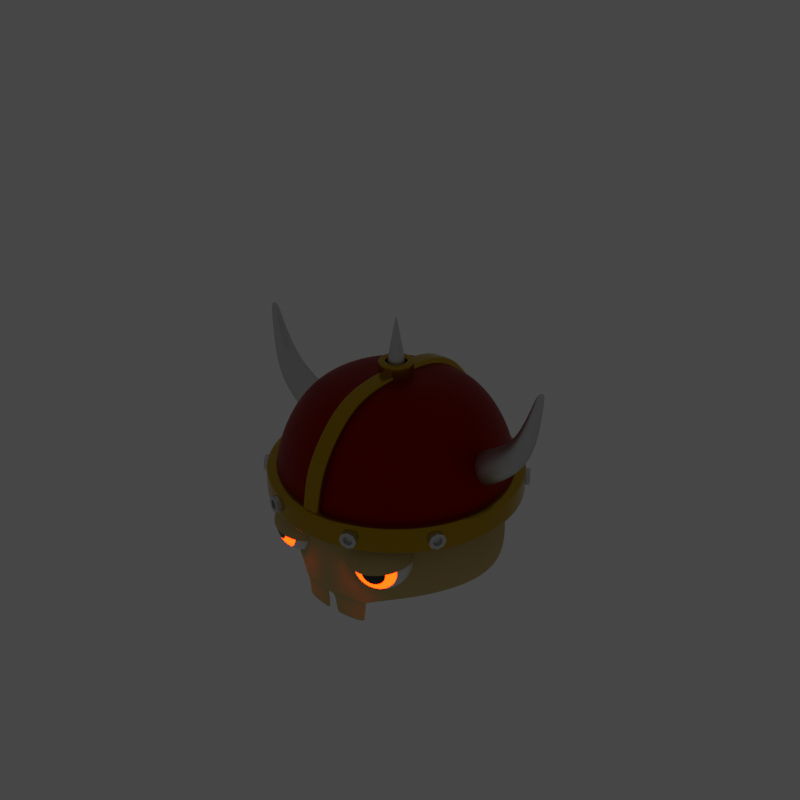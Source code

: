 # Source: head_warrior.blend  (saved by Blender 2.93.21; exported with 4.5.12 LTS)
import bpy
from mathutils import Matrix  # noqa: F401  (used for matrix-valued properties, if any)

bpy.ops.wm.read_factory_settings(use_empty=True)
scene = bpy.context.scene
scene.name = 'Scene'

# ---- collections
col_head_warrior = bpy.data.collections.new('head_warrior'); scene.collection.children.link(col_head_warrior)
col_helmet = bpy.data.collections.new('helmet'); col_head_warrior.children.link(col_helmet)
col_eye = bpy.data.collections.new('eye'); col_head_warrior.children.link(col_eye)

# ---- materials (node trees are filled in below, after node groups)
mat_head_warrior = bpy.data.materials.new('head_warrior')
mat_head_warrior.use_transparent_shadow = False
mat_head_warrior_cut = bpy.data.materials.new('head_warrior_cut')
mat_head_warrior_cut.use_transparent_shadow = False
mat_head_warrior_teeth = bpy.data.materials.new('head_warrior_teeth')
mat_head_warrior_teeth.use_transparent_shadow = False
mat_common_black = bpy.data.materials.new('common_black')
mat_common_black.use_transparent_shadow = False
mat_head_warrior_helmet_silver = bpy.data.materials.new('head_warrior_helmet_silver')
mat_head_warrior_helmet_silver.use_transparent_shadow = False
mat_head_warrior_helmet_gold = bpy.data.materials.new('head_warrior_helmet_gold')
mat_head_warrior_helmet_gold.use_transparent_shadow = False
mat_head_warrior_helmet_main = bpy.data.materials.new('head_warrior_helmet_main')
mat_head_warrior_helmet_main.use_transparent_shadow = False
mat_head_basic_eyeball = bpy.data.materials.new('head_basic_eyeball')
mat_head_basic_eyeball.use_transparent_shadow = False
mat_head_basic_eyeball_pupil = bpy.data.materials.new('head_basic_eyeball_pupil')
mat_head_basic_eyeball_pupil.use_transparent_shadow = False
mat_head_basic_eyeball_iris = bpy.data.materials.new('head_basic_eyeball_iris')
mat_head_basic_eyeball_iris.use_transparent_shadow = False

# ---- material node trees
mat_head_warrior.use_nodes = True; mat_head_warrior.node_tree.nodes.clear()
_N = mat_head_warrior.node_tree.nodes; _L = mat_head_warrior.node_tree.links
n0 = _N.new('ShaderNodeBsdfPrincipled'); n0.name = 'Principled BSDF'; n0.location = (10, 300)
n0.distribution = 'GGX'
n0.subsurface_method = 'BURLEY'
n0.inputs[0].default_value = (0.5894, 0.455, 0.1858, 1.0)
n0.inputs[2].default_value = 1.0
n0.inputs[3].default_value = 1.45
n0.inputs[27].default_value = (0.0, 0.0, 0.0, 1.0)
n0.inputs[28].default_value = 1.0
n1 = _N.new('ShaderNodeOutputMaterial'); n1.name = 'Material Output'; n1.location = (300, 300)
_L.new(n0.outputs[0], n1.inputs[0])
n1.is_active_output = True
mat_head_warrior_cut.use_nodes = True; mat_head_warrior_cut.node_tree.nodes.clear()
_N = mat_head_warrior_cut.node_tree.nodes; _L = mat_head_warrior_cut.node_tree.links
n0 = _N.new('ShaderNodeBsdfPrincipled'); n0.name = 'Principled BSDF'; n0.location = (10, 300)
n0.distribution = 'GGX'
n0.subsurface_method = 'BURLEY'
n0.inputs[0].default_value = (0.7737, 0.2003, 0.4198, 1.0)
n0.inputs[3].default_value = 1.45
n0.inputs[27].default_value = (0.0, 0.0, 0.0, 1.0)
n0.inputs[28].default_value = 1.0
n1 = _N.new('ShaderNodeOutputMaterial'); n1.name = 'Material Output'; n1.location = (300, 300)
_L.new(n0.outputs[0], n1.inputs[0])
n1.is_active_output = True
mat_head_warrior_teeth.use_nodes = True; mat_head_warrior_teeth.node_tree.nodes.clear()
_N = mat_head_warrior_teeth.node_tree.nodes; _L = mat_head_warrior_teeth.node_tree.links
n0 = _N.new('ShaderNodeBsdfPrincipled'); n0.name = 'Principled BSDF'; n0.location = (10, 300)
n0.distribution = 'GGX'
n0.subsurface_method = 'BURLEY'
n0.inputs[0].default_value = (0.04928, 0.02688, 0.02386, 1.0)
n0.inputs[2].default_value = 0.2
n0.inputs[3].default_value = 1.45
n0.inputs[27].default_value = (0.0, 0.0, 0.0, 1.0)
n0.inputs[28].default_value = 1.0
n1 = _N.new('ShaderNodeOutputMaterial'); n1.name = 'Material Output'; n1.location = (300, 300)
_L.new(n0.outputs[0], n1.inputs[0])
n1.is_active_output = True
mat_common_black.use_nodes = True; mat_common_black.node_tree.nodes.clear()
_N = mat_common_black.node_tree.nodes; _L = mat_common_black.node_tree.links
n0 = _N.new('ShaderNodeBsdfPrincipled'); n0.name = 'Principled BSDF'; n0.location = (10, 300)
n0.distribution = 'GGX'
n0.subsurface_method = 'BURLEY'
n0.inputs[0].default_value = (0.02208, 0.02208, 0.02208, 1.0)
n0.inputs[1].default_value = 0.5
n0.inputs[2].default_value = 0.8
n0.inputs[3].default_value = 1.45
n0.inputs[27].default_value = (0.0, 0.0, 0.0, 1.0)
n0.inputs[28].default_value = 1.0
n1 = _N.new('ShaderNodeOutputMaterial'); n1.name = 'Material Output'; n1.location = (300, 300)
_L.new(n0.outputs[0], n1.inputs[0])
n1.is_active_output = True
mat_head_warrior_helmet_silver.use_nodes = True; mat_head_warrior_helmet_silver.node_tree.nodes.clear()
_N = mat_head_warrior_helmet_silver.node_tree.nodes; _L = mat_head_warrior_helmet_silver.node_tree.links
n0 = _N.new('ShaderNodeOutputMaterial'); n0.name = 'Material Output'; n0.location = (300, 300)
n1 = _N.new('ShaderNodeBsdfAnisotropic'); n1.name = 'Glossy BSDF'; n1.location = (10, 300)
n1.distribution = 'GGX'
n1.inputs[0].default_value = (0.6925, 0.6925, 0.6925, 1.0)
n1.inputs[1].default_value = 0.4
_L.new(n1.outputs[0], n0.inputs[0])
n0.is_active_output = True
mat_head_warrior_helmet_gold.use_nodes = True; mat_head_warrior_helmet_gold.node_tree.nodes.clear()
_N = mat_head_warrior_helmet_gold.node_tree.nodes; _L = mat_head_warrior_helmet_gold.node_tree.links
n0 = _N.new('ShaderNodeOutputMaterial'); n0.name = 'Material Output'; n0.location = (300, 300)
n1 = _N.new('ShaderNodeBsdfPrincipled'); n1.name = 'Principled BSDF'; n1.location = (10, 300)
n1.distribution = 'GGX'
n1.subsurface_method = 'BURLEY'
n1.inputs[0].default_value = (0.504, 0.3203, 0.01113, 1.0)
n1.inputs[1].default_value = 1.0
n1.inputs[2].default_value = 0.2
n1.inputs[3].default_value = 1.45
n1.inputs[27].default_value = (0.0, 0.0, 0.0, 1.0)
n1.inputs[28].default_value = 1.0
_L.new(n1.outputs[0], n0.inputs[0])
n0.is_active_output = True
mat_head_warrior_helmet_main.use_nodes = True; mat_head_warrior_helmet_main.node_tree.nodes.clear()
_N = mat_head_warrior_helmet_main.node_tree.nodes; _L = mat_head_warrior_helmet_main.node_tree.links
n0 = _N.new('ShaderNodeOutputMaterial'); n0.name = 'Material Output'; n0.location = (300, 300)
n1 = _N.new('ShaderNodeBsdfPrincipled'); n1.name = 'Principled BSDF'; n1.location = (10, 300)
n1.distribution = 'GGX'
n1.subsurface_method = 'BURLEY'
n1.inputs[0].default_value = (0.3428, 0.006565, 0.0001478, 1.0)
n1.inputs[1].default_value = 1.0
n1.inputs[3].default_value = 1.45
n1.inputs[27].default_value = (0.0, 0.0, 0.0, 1.0)
n1.inputs[28].default_value = 1.0
_L.new(n1.outputs[0], n0.inputs[0])
n0.is_active_output = True
mat_head_basic_eyeball.use_nodes = True; mat_head_basic_eyeball.node_tree.nodes.clear()
_N = mat_head_basic_eyeball.node_tree.nodes; _L = mat_head_basic_eyeball.node_tree.links
n0 = _N.new('ShaderNodeBsdfPrincipled'); n0.name = 'Principled BSDF'; n0.location = (10, 300)
n0.distribution = 'GGX'
n0.subsurface_method = 'BURLEY'
n0.inputs[2].default_value = 0.2
n0.inputs[3].default_value = 1.45
n0.inputs[27].default_value = (0.0, 0.0, 0.0, 1.0)
n0.inputs[28].default_value = 1.0
n1 = _N.new('ShaderNodeOutputMaterial'); n1.name = 'Material Output'; n1.location = (300, 300)
_L.new(n0.outputs[0], n1.inputs[0])
n1.is_active_output = True
mat_head_basic_eyeball_pupil.use_nodes = True; mat_head_basic_eyeball_pupil.node_tree.nodes.clear()
_N = mat_head_basic_eyeball_pupil.node_tree.nodes; _L = mat_head_basic_eyeball_pupil.node_tree.links
n0 = _N.new('ShaderNodeBsdfPrincipled'); n0.name = 'Principled BSDF'; n0.location = (10, 300)
n0.distribution = 'GGX'
n0.subsurface_method = 'BURLEY'
n0.inputs[0].default_value = (0.04129, 0.04129, 0.04129, 1.0)
n0.inputs[1].default_value = 0.5
n0.inputs[2].default_value = 0.1
n0.inputs[3].default_value = 1.45
n0.inputs[27].default_value = (0.0, 0.0, 0.0, 1.0)
n0.inputs[28].default_value = 1.0
n1 = _N.new('ShaderNodeOutputMaterial'); n1.name = 'Material Output'; n1.location = (300, 300)
_L.new(n0.outputs[0], n1.inputs[0])
n1.is_active_output = True
mat_head_basic_eyeball_iris.use_nodes = True; mat_head_basic_eyeball_iris.node_tree.nodes.clear()
_N = mat_head_basic_eyeball_iris.node_tree.nodes; _L = mat_head_basic_eyeball_iris.node_tree.links
n0 = _N.new('ShaderNodeOutputMaterial'); n0.name = 'Material Output'; n0.location = (300, 300)
n1 = _N.new('ShaderNodeEmission'); n1.name = 'Emission'; n1.location = (10, 300)
n1.inputs[0].default_value = (1.0, 0.01181, 0.0, 1.0)
n1.inputs[1].default_value = 20.0
_L.new(n1.outputs[0], n0.inputs[0])
n0.is_active_output = True

# ---- world
world_world = bpy.data.worlds.new('World'); scene.world = world_world
world_world.use_nodes = True; world_world.node_tree.nodes.clear()
_N = world_world.node_tree.nodes; _L = world_world.node_tree.links
n0 = _N.new('ShaderNodeOutputWorld'); n0.name = 'World Output'; n0.location = (300, 300)
n1 = _N.new('ShaderNodeBackground'); n1.name = 'Background'; n1.location = (10, 300)
n1.inputs[0].default_value = (0.05088, 0.05088, 0.05088, 1.0)
_L.new(n1.outputs[0], n0.inputs[0])
n0.is_active_output = True
world_world.color = (0.05088, 0.05088, 0.05088)
world_world.use_sun_shadow = False
world_world.sun_shadow_jitter_overblur = 0.0

# ---- meshes
me_cylinder_004 = bpy.data.meshes.new('Cylinder.004')
me_cylinder_004.from_pydata([(0.0, 0.724, 1.037), (-0.3114, 0.6167, 1.041), (-0.585, 0.4856, 1.04), (-0.721, 0.1394, 1.034), (-0.7804, -1.05e-09, 1.034), (-0.721, -0.1394, 1.034), (-0.5519, -0.4507, 1.034), (-0.3159, -0.6268, 1.043), (0.0, -0.724, 1.037), (0.0, 0.0, 1.241), (-0.1493, -0.3577, 1.185), (-0.2759, -0.2739, 1.182), (-0.3605, -0.1482, 1.178), (0.0, -0.387, 1.187), (0.0, 0.387, 1.187), (-0.1493, 0.3577, 1.185), (-0.2759, 0.2739, 1.182), (-0.3605, 0.1482, 1.178), (-0.3101, 0.0, 1.192), (0.0, 0.7746, 0.4493), (-0.2987, 0.7156, 0.4493), (-0.5699, 0.5689, 0.4416), (-0.7885, 0.3379, 0.4313), (-0.9536, 0.0, 0.4493), (-0.7934, -0.3405, 0.4261), (-0.5541, -0.5394, 0.4493), (-0.2985, -0.7156, 0.4493), (0.0, -0.7746, 0.4493), (0.0, -0.5874, 1.145), (-0.2369, -0.5081, 1.153), (-0.4294, -0.387, 1.137), (-0.5408, -0.2041, 1.094), (0.0, 0.5434, 1.142), (-0.2283, 0.4943, 1.122), (-0.4182, 0.3826, 1.116), (-0.5408, 0.2041, 1.094), (-0.6839, 0.0, 0.2585), (-0.3046, 0.04491, 1.29), (-0.3471, -0.07792, 1.296), (-0.6619, 0.04373, 1.267), (-0.6213, 0.1384, 1.26), (-0.4989, -0.127, 1.284), (-0.3473, 0.168, 1.287), (-0.4989, 0.2238, 1.278), (-0.6232, -0.0528, 1.268), (0.0, 0.7541, 0.7768), (-0.3114, 0.6801, 0.7825), (-0.585, 0.5341, 0.7819), (-0.7697, 0.2412, 0.7864), (-0.7964, -5.25e-10, 0.7754), (-0.7641, -0.2387, 0.7848), (-0.5644, -0.4859, 0.7754), (-0.2958, -0.694, 0.7842), (0.0, -0.7766, 0.7768), (-0.5989, -0.2964, 0.2585), (-0.5048, -0.4764, 0.2508), (-0.2987, -0.6847, 0.2585), (0.0, -0.7436, 0.2585), (-0.2627, 0.6399, 0.2585), (-0.4867, 0.4642, 0.2585), (-0.5989, 0.2964, 0.2585), (0.0, 0.7086, 0.2585), (-0.5817, 0.5569, 0.6481), (-0.8226, -2.625e-10, 0.6462), (-0.2887, -0.7036, 0.6422), (-0.5692, -0.507, 0.6371), (0.0, -0.778, 0.6496), (0.0, 0.7756, 0.6468), (-0.265, -0.6628, 0.06816), (-0.03012, -0.7019, 0.06816), (-0.2853, -0.6597, 0.2382), (-0.01837, -0.7187, 0.2382), (-0.02641, -0.7044, 0.1022), (-0.2687, -0.6623, 0.1022), (-0.3118, 0.7131, 0.6491), (-0.7665, -0.2821, 0.6556), (-0.7627, 0.2796, 0.6582), (-0.4741, 0.0452, 1.435), (-0.5523, 0.09856, 1.371), (-0.4822, 0.1475, 1.381), (-0.371, 0.04501, 1.388), (-0.3953, -0.02534, 1.392), (-0.3954, 0.1155, 1.386), (-0.4822, -0.05347, 1.385), (-0.5534, -0.01095, 1.375), (-0.5756, 0.04433, 1.375)], [], [(45, 46, 1, 0), (46, 47, 2, 1), (47, 48, 3, 2), (48, 49, 4, 3), (49, 50, 5, 4), (50, 51, 6, 5), (52, 53, 8, 7), (11, 10, 9), (18, 12, 9), (16, 17, 9), (14, 15, 9), (15, 16, 9), (17, 18, 9), (12, 11, 9), (13, 9, 10), (28, 13, 10, 29), (31, 30, 11, 12), (33, 34, 16, 15), (32, 33, 15, 14), (34, 35, 17, 16), (30, 29, 10, 11), (65, 51, 50, 75), (54, 55, 25, 24), (54, 24, 23, 36), (59, 60, 22, 21), (58, 59, 21, 20), (61, 58, 20, 19), (6, 7, 29, 30), (2, 3, 35, 34), (0, 1, 33, 32), (1, 2, 34, 33), (5, 6, 30, 31), (8, 28, 29, 7), (60, 36, 23, 22), (31, 41, 44, 5), (35, 43, 42, 17), (5, 44, 39, 4), (3, 40, 43, 35), (4, 39, 40, 3), (18, 37, 38, 12), (12, 38, 41, 31), (17, 42, 37, 18), (26, 27, 66, 64), (24, 25, 65, 75), (23, 24, 75, 63), (22, 23, 63, 76), (21, 22, 76, 62), (20, 21, 62, 74), (19, 20, 74, 67), (76, 48, 47, 62), (66, 53, 52, 64), (62, 47, 46, 74), (73, 68, 69, 72), (56, 70, 71, 57), (70, 73, 72, 71), (26, 56, 57, 27), (75, 50, 49, 63), (74, 46, 45, 67), (63, 49, 48, 76), (52, 7, 6, 51), (56, 26, 25, 55), (51, 65, 64, 52), (64, 65, 25, 26), (39, 44, 84, 85), (41, 38, 81, 83), (37, 42, 82, 80), (38, 37, 80, 81), (42, 43, 79, 82), (43, 40, 78, 79), (44, 41, 83, 84), (40, 39, 85, 78), (77, 79, 78), (77, 81, 80), (77, 80, 82), (77, 84, 83), (77, 83, 81), (77, 82, 79), (77, 78, 85), (77, 85, 84)])
me_cylinder_004.polygons.foreach_set('use_smooth', [True] * 79)
_uv = me_cylinder_004.uv_layers.new(name='UVMap')
_uv.uv.foreach_set('vector', [0.236, 0.4153, 0.1958, 0.4198, 0.1903, 0.3852, 0.2302, 0.3796, 0.1958, 0.4198, 0.1567, 0.4203, 0.1523, 0.385, 0.1903, 0.3852, 0.1567, 0.4203, 0.1079, 0.4152, 0.09712, 0.3744, 0.1523, 0.385, 0.1079, 0.4152, 0.07496, 0.4183, 0.07282, 0.3803, 0.09712, 0.3744, 0.316, 0.5696, 0.3505, 0.5712, 0.3402, 0.6131, 0.3154, 0.6093, 0.3505, 0.5712, 0.4004, 0.5658, 0.3957, 0.6022, 0.3402, 0.6131, 0.4414, 0.567, 0.5, 0.5728, 0.5, 0.6106, 0.435, 0.6031, 0.4178, 0.6527, 0.4416, 0.648, 0.5, 0.7072, 0.4027, 0.696, 0.3936, 0.6673, 0.5, 0.7072, 0.176, 0.3366, 0.1533, 0.32, 0.2096, 0.2878, 0.2202, 0.3413, 0.1986, 0.3427, 0.2096, 0.2878, 0.1986, 0.3427, 0.176, 0.3366, 0.2096, 0.2878, 0.1533, 0.32, 0.1667, 0.2937, 0.2096, 0.2878, 0.3936, 0.6673, 0.4178, 0.6527, 0.5, 0.7072, 0.5, 0.651, 0.5, 0.7072, 0.4416, 0.648, 0.5, 0.6286, 0.5, 0.651, 0.4416, 0.648, 0.4386, 0.6228, 0.3703, 0.6338, 0.4056, 0.6244, 0.4178, 0.6527, 0.3936, 0.6673, 0.1945, 0.3666, 0.1624, 0.3636, 0.176, 0.3366, 0.1986, 0.3427, 0.2254, 0.3625, 0.1945, 0.3666, 0.1986, 0.3427, 0.2202, 0.3413, 0.1624, 0.3636, 0.127, 0.3529, 0.1533, 0.32, 0.176, 0.3366, 0.4056, 0.6244, 0.4386, 0.6228, 0.4416, 0.648, 0.4178, 0.6527, 0.403, 0.5463, 0.4004, 0.5658, 0.3505, 0.5712, 0.3556, 0.5502, 0.3619, 0.4897, 0.407, 0.4922, 0.4061, 0.5113, 0.3607, 0.5293, 0.3619, 0.4897, 0.3607, 0.5293, 0.3167, 0.5298, 0.3162, 0.4917, 0.1628, 0.4907, 0.1202, 0.4933, 0.1187, 0.4559, 0.161, 0.4556, 0.2034, 0.4883, 0.1628, 0.4907, 0.161, 0.4556, 0.2014, 0.4543, 0.2439, 0.4861, 0.2034, 0.4883, 0.2014, 0.4543, 0.2419, 0.4511, 0.3957, 0.6022, 0.435, 0.6031, 0.4386, 0.6228, 0.4056, 0.6244, 0.1523, 0.385, 0.09712, 0.3744, 0.127, 0.3529, 0.1624, 0.3636, 0.2302, 0.3796, 0.1903, 0.3852, 0.1945, 0.3666, 0.2254, 0.3625, 0.1903, 0.3852, 0.1523, 0.385, 0.1624, 0.3636, 0.1945, 0.3666, 0.3402, 0.6131, 0.3957, 0.6022, 0.4056, 0.6244, 0.3703, 0.6338, 0.5, 0.6106, 0.5, 0.6286, 0.4386, 0.6228, 0.435, 0.6031, 0.1202, 0.4933, 0.07729, 0.4921, 0.07709, 0.4564, 0.1187, 0.4559, 0.3703, 0.6338, 0.3282, 0.7057, 0.3095, 0.6864, 0.3402, 0.6131, 0.127, 0.3529, 0.08839, 0.2855, 0.1067, 0.2679, 0.1533, 0.32, 0.3402, 0.6131, 0.3095, 0.6864, 0.291, 0.6783, 0.3154, 0.6093, 0.09712, 0.3744, 0.07001, 0.3049, 0.08839, 0.2855, 0.127, 0.3529, 0.07282, 0.3803, 0.05212, 0.3129, 0.07001, 0.3049, 0.09712, 0.3744, 0.4027, 0.696, 0.359, 0.7375, 0.3454, 0.723, 0.3936, 0.6673, 0.3936, 0.6673, 0.3454, 0.723, 0.3282, 0.7057, 0.3703, 0.6338, 0.1533, 0.32, 0.1067, 0.2679, 0.1219, 0.2536, 0.1667, 0.2937, 0.4479, 0.5309, 0.5, 0.5349, 0.5, 0.5542, 0.4448, 0.5482, 0.3607, 0.5293, 0.4052, 0.5293, 0.403, 0.5463, 0.3556, 0.5502, 0.3167, 0.5298, 0.3607, 0.5293, 0.3556, 0.5502, 0.3163, 0.5497, 0.1187, 0.4559, 0.07709, 0.4564, 0.07603, 0.4373, 0.1133, 0.4356, 0.161, 0.4556, 0.1187, 0.4559, 0.1133, 0.4356, 0.1588, 0.438, 0.2014, 0.4543, 0.161, 0.4556, 0.1588, 0.438, 0.1986, 0.437, 0.2419, 0.4511, 0.2014, 0.4543, 0.1986, 0.437, 0.239, 0.4332, 0.1133, 0.4356, 0.1079, 0.4152, 0.1567, 0.4203, 0.1588, 0.438, 0.5, 0.5542, 0.5, 0.5728, 0.4414, 0.567, 0.4448, 0.5482, 0.1588, 0.438, 0.1567, 0.4203, 0.1958, 0.4198, 0.1986, 0.437, 0.45, 0.4948, 0.45, 0.4948, 0.5, 0.4976, 0.5, 0.4976, 0.45, 0.4948, 0.45, 0.4948, 0.5, 0.4976, 0.5, 0.4976, 0.45, 0.4948, 0.45, 0.4948, 0.5, 0.4976, 0.5, 0.4976, 0.4479, 0.5309, 0.45, 0.4948, 0.5, 0.4976, 0.5, 0.5349, 0.3556, 0.5502, 0.3505, 0.5712, 0.316, 0.5696, 0.3163, 0.5497, 0.1986, 0.437, 0.1958, 0.4198, 0.236, 0.4153, 0.239, 0.4332, 0.07603, 0.4373, 0.07496, 0.4183, 0.1079, 0.4152, 0.1133, 0.4356, 0.4414, 0.567, 0.435, 0.6031, 0.3957, 0.6022, 0.4004, 0.5658, 0.45, 0.4948, 0.4479, 0.5309, 0.4061, 0.5113, 0.407, 0.4922, 0.4004, 0.5658, 0.403, 0.5463, 0.4448, 0.5482, 0.4414, 0.567, 0.4448, 0.5482, 0.403, 0.5463, 0.4052, 0.5293, 0.4479, 0.5309, 0.291, 0.6783, 0.3095, 0.6864, 0.3095, 0.6864, 0.291, 0.6783, 0.3282, 0.7057, 0.3454, 0.723, 0.3454, 0.723, 0.3282, 0.7057, 0.1219, 0.2536, 0.1067, 0.2679, 0.1067, 0.2679, 0.1219, 0.2536, 0.3454, 0.723, 0.359, 0.7375, 0.359, 0.7375, 0.3454, 0.723, 0.1067, 0.2679, 0.08839, 0.2855, 0.08839, 0.2855, 0.1067, 0.2679, 0.08839, 0.2855, 0.07001, 0.3049, 0.07001, 0.3049, 0.08839, 0.2855, 0.3095, 0.6864, 0.3282, 0.7057, 0.3282, 0.7057, 0.3095, 0.6864, 0.07001, 0.3049, 0.05212, 0.3129, 0.05212, 0.3129, 0.07001, 0.3049, 0.1383, 0.3762, 0.08839, 0.2855, 0.07001, 0.3049, 0.2908, 0.6328, 0.3454, 0.723, 0.359, 0.7375, 0.2616, 0.575, 0.359, 0.7375, 0.1067, 0.2679, 0.2212, 0.541, 0.3095, 0.6864, 0.3282, 0.7057, 0.2782, 0.6221, 0.3282, 0.7057, 0.3454, 0.723, 0.1852, 0.4377, 0.1067, 0.2679, 0.08839, 0.2855, 0.139, 0.4045, 0.07001, 0.3049, 0.05212, 0.3129, 0.164, 0.4539, 0.05212, 0.3129, 0.3095, 0.6864])
me_cylinder_004.materials.append(mat_head_warrior)
me_cylinder_004.materials.append(mat_head_warrior_cut)
me_cylinder_004.materials.append(mat_head_warrior_teeth)
me_cylinder_004.use_remesh_fix_poles = True
me_cylinder_004.use_remesh_preserve_attributes = False
me_cylinder_004.update()
me_cube = bpy.data.meshes.new('Cube')
me_cube.from_pydata([(-0.05, -0.05, -0.05), (-0.05, -0.05, 0.05), (-0.05, 0.05, -0.05), (-0.05, 0.05, 0.05), (0.05, -0.05, -0.05), (0.05, -0.05, 0.05), (0.05, 0.05, -0.05), (0.05, 0.05, 0.05)], [], [(0, 1, 3, 2), (2, 3, 7, 6), (6, 7, 5, 4), (4, 5, 1, 0), (2, 6, 4, 0), (7, 3, 1, 5)])
_uv = me_cube.uv_layers.new(name='UVMap')
_uv.uv.foreach_set('vector', [0.375, 0.0, 0.625, 0.0, 0.625, 0.25, 0.375, 0.25, 0.375, 0.25, 0.625, 0.25, 0.625, 0.5, 0.375, 0.5, 0.375, 0.5, 0.625, 0.5, 0.625, 0.75, 0.375, 0.75, 0.375, 0.75, 0.625, 0.75, 0.625, 1.0, 0.375, 1.0, 0.125, 0.5, 0.375, 0.5, 0.375, 0.75, 0.125, 0.75, 0.625, 0.5, 0.875, 0.5, 0.875, 0.75, 0.625, 0.75])
me_cube.use_remesh_fix_poles = True
me_cube.use_remesh_preserve_attributes = False
me_cube.update()
me_plane_002 = bpy.data.meshes.new('Plane.002')
me_plane_002.from_pydata([(0.5, 1.447, -0.01226), (1.0, -1.206, -0.1193), (0.5, -0.5532, -0.01226), (1.0, 0.7945, -0.1193), (0.0, -0.5763, -0.003038), (0.0, 1.424, -0.003038)], [], [(2, 1, 3, 0), (4, 2, 0, 5)])
_uv = me_plane_002.uv_layers.new(name='UVMap')
_uv.uv.foreach_set('vector', [0.75, 0.0, 1.0, 0.0, 1.0, 1.0, 0.75, 1.0, 0.5, 0.0, 0.75, 0.0, 0.75, 1.0, 0.5, 1.0])
me_plane_002.materials.append(mat_common_black)
me_plane_002.use_remesh_fix_poles = True
me_plane_002.use_remesh_preserve_attributes = False
me_plane_002.update()
me_cone = bpy.data.meshes.new('Cone')
me_cone.from_pydata([(0.0, 1.0, -1.0), (0.7071, 0.7071, -1.0), (1.0, -4.371e-08, -1.0), (0.7071, -0.7071, -1.0), (-8.742e-08, -1.0, -1.0), (-0.7071, -0.7071, -1.0), (-1.0, 1.192e-08, -1.0), (-0.7071, 0.7071, -1.0), (0.0, 0.0, 1.0), (1.165e-08, 0.96, -0.9466), (0.6788, 0.6788, -0.9466), (0.96, -3.031e-08, -0.9466), (0.6788, -0.6788, -0.9466), (-7.228e-08, -0.96, -0.9466), (-0.6788, -0.6788, -0.9466), (-0.96, 2.31e-08, -0.9466), (-0.6788, 0.6788, -0.9466), (1.891e-09, 0.1095, 0.827), (0.07741, 0.07741, 0.827), (0.1095, -8.345e-09, 0.827), (0.07741, -0.07741, 0.827), (-7.68e-09, -0.1095, 0.827), (-0.07741, -0.07741, 0.827), (-0.1095, -2.254e-09, 0.827), (-0.07741, 0.07741, 0.827)], [], [(17, 8, 18), (18, 8, 19), (19, 8, 20), (20, 8, 21), (21, 8, 22), (22, 8, 23), (0, 1, 2, 3, 4, 5, 6, 7), (23, 8, 24), (24, 8, 17), (7, 16, 9, 0), (6, 15, 16, 7), (5, 14, 15, 6), (4, 13, 14, 5), (3, 12, 13, 4), (2, 11, 12, 3), (1, 10, 11, 2), (0, 9, 10, 1), (16, 24, 17, 9), (15, 23, 24, 16), (14, 22, 23, 15), (13, 21, 22, 14), (12, 20, 21, 13), (11, 19, 20, 12), (10, 18, 19, 11), (9, 17, 18, 10)])
me_cone.polygons.foreach_set('use_smooth', [True] * 25)
_uv = me_cone.uv_layers.new(name='UVMap')
_uv.uv.foreach_set('vector', [0.25, 0.31, 0.25, 0.25, 0.2924, 0.2924, 0.2924, 0.2924, 0.25, 0.25, 0.31, 0.25, 0.31, 0.25, 0.25, 0.25, 0.2924, 0.2076, 0.2924, 0.2076, 0.25, 0.25, 0.25, 0.19, 0.25, 0.19, 0.25, 0.25, 0.2076, 0.2076, 0.2076, 0.2076, 0.25, 0.25, 0.19, 0.25, 0.75, 0.49, 0.9197, 0.4197, 0.99, 0.25, 0.9197, 0.08029, 0.75, 0.01, 0.5803, 0.08029, 0.51, 0.25, 0.5803, 0.4197, 0.19, 0.25, 0.25, 0.25, 0.2076, 0.2924, 0.2076, 0.2924, 0.25, 0.25, 0.25, 0.31, 0.08029, 0.4197, 0.1651, 0.3349, 0.25, 0.37, 0.25, 0.49, 0.01, 0.25, 0.13, 0.25, 0.1651, 0.3349, 0.08029, 0.4197, 0.08029, 0.08029, 0.1651, 0.1651, 0.13, 0.25, 0.01, 0.25, 0.25, 0.01, 0.25, 0.13, 0.1651, 0.1651, 0.08029, 0.08029, 0.4197, 0.08029, 0.3349, 0.1651, 0.25, 0.13, 0.25, 0.01, 0.49, 0.25, 0.37, 0.25, 0.3349, 0.1651, 0.4197, 0.08029, 0.4197, 0.4197, 0.3349, 0.3349, 0.37, 0.25, 0.49, 0.25, 0.25, 0.49, 0.25, 0.37, 0.3349, 0.3349, 0.4197, 0.4197, 0.1651, 0.3349, 0.2076, 0.2924, 0.25, 0.31, 0.25, 0.37, 0.13, 0.25, 0.19, 0.25, 0.2076, 0.2924, 0.1651, 0.3349, 0.1651, 0.1651, 0.2076, 0.2076, 0.19, 0.25, 0.13, 0.25, 0.25, 0.13, 0.25, 0.19, 0.2076, 0.2076, 0.1651, 0.1651, 0.3349, 0.1651, 0.2924, 0.2076, 0.25, 0.19, 0.25, 0.13, 0.37, 0.25, 0.31, 0.25, 0.2924, 0.2076, 0.3349, 0.1651, 0.3349, 0.3349, 0.2924, 0.2924, 0.31, 0.25, 0.37, 0.25, 0.25, 0.37, 0.25, 0.31, 0.2924, 0.2924, 0.3349, 0.3349])
me_cone.materials.append(mat_head_warrior_helmet_silver)
me_cone.use_remesh_fix_poles = True
me_cone.use_remesh_preserve_attributes = False
me_cone.update()
me_cylinder_001 = bpy.data.meshes.new('Cylinder.001')
me_cylinder_001.from_pydata([(0.0, 1.0, -1.0), (0.0, 1.0, 1.0), (0.7071, 0.7071, -1.0), (0.7071, 0.7071, 1.0), (1.0, -4.371e-08, -1.0), (1.0, -4.371e-08, 1.0), (0.7071, -0.7071, -1.0), (0.7071, -0.7071, 1.0), (-8.742e-08, -1.0, -1.0), (-8.742e-08, -1.0, 1.0), (-0.7071, -0.7071, -1.0), (-0.7071, -0.7071, 1.0), (-1.0, 1.192e-08, -1.0), (-1.0, 1.192e-08, 1.0), (-0.7071, 0.7071, -1.0), (-0.7071, 0.7071, 1.0), (0.0, 1.0, -0.8), (0.7071, 0.7071, -0.8), (1.0, -4.371e-08, -0.8), (0.7071, -0.7071, -0.8), (-8.742e-08, -1.0, -0.8), (-0.7071, -0.7071, -0.8), (-1.0, 1.192e-08, -0.8), (-0.7071, 0.7071, -0.8), (0.0, 1.0, 0.73), (0.7071, 0.7071, 0.73), (1.0, -4.371e-08, 0.73), (0.7071, -0.7071, 0.73), (-8.742e-08, -1.0, 0.73), (-0.7071, -0.7071, 0.73), (-1.0, 1.192e-08, 0.73), (-0.7071, 0.7071, 0.73)], [], [(24, 1, 3, 25), (25, 3, 5, 26), (26, 5, 7, 27), (27, 7, 9, 28), (28, 9, 11, 29), (29, 11, 13, 30), (12, 22, 23, 14), (30, 13, 15, 31), (31, 15, 1, 24), (14, 23, 16, 0), (10, 21, 22, 12), (8, 20, 21, 10), (6, 19, 20, 8), (4, 18, 19, 6), (2, 17, 18, 4), (0, 16, 17, 2), (23, 31, 24, 16), (22, 30, 31, 23), (21, 29, 30, 22), (20, 28, 29, 21), (19, 27, 28, 20), (18, 26, 27, 19), (17, 25, 26, 18), (16, 24, 25, 17)])
me_cylinder_001.polygons.foreach_set('use_smooth', [True] * 24)
_uv = me_cylinder_001.uv_layers.new(name='UVMap')
_uv.uv.foreach_set('vector', [1.0, 0.9325, 1.0, 1.0, 0.875, 1.0, 0.875, 0.9325, 0.875, 0.9325, 0.875, 1.0, 0.75, 1.0, 0.75, 0.9325, 0.75, 0.9325, 0.75, 1.0, 0.625, 1.0, 0.625, 0.9325, 0.625, 0.9325, 0.625, 1.0, 0.5, 1.0, 0.5, 0.9325, 0.5, 0.9325, 0.5, 1.0, 0.375, 1.0, 0.375, 0.9325, 0.375, 0.9325, 0.375, 1.0, 0.25, 1.0, 0.25, 0.9325, 0.25, 0.5, 0.25, 0.55, 0.125, 0.55, 0.125, 0.5, 0.25, 0.9325, 0.25, 1.0, 0.125, 1.0, 0.125, 0.9325, 0.125, 0.9325, 0.125, 1.0, 0.0, 1.0, 0.0, 0.9325, 0.125, 0.5, 0.125, 0.55, 0.0, 0.55, 0.0, 0.5, 0.375, 0.5, 0.375, 0.55, 0.25, 0.55, 0.25, 0.5, 0.5, 0.5, 0.5, 0.55, 0.375, 0.55, 0.375, 0.5, 0.625, 0.5, 0.625, 0.55, 0.5, 0.55, 0.5, 0.5, 0.75, 0.5, 0.75, 0.55, 0.625, 0.55, 0.625, 0.5, 0.875, 0.5, 0.875, 0.55, 0.75, 0.55, 0.75, 0.5, 1.0, 0.5, 1.0, 0.55, 0.875, 0.55, 0.875, 0.5, 0.125, 0.55, 0.125, 0.9325, 0.0, 0.9325, 0.0, 0.55, 0.25, 0.55, 0.25, 0.9325, 0.125, 0.9325, 0.125, 0.55, 0.375, 0.55, 0.375, 0.9325, 0.25, 0.9325, 0.25, 0.55, 0.5, 0.55, 0.5, 0.9325, 0.375, 0.9325, 0.375, 0.55, 0.625, 0.55, 0.625, 0.9325, 0.5, 0.9325, 0.5, 0.55, 0.75, 0.55, 0.75, 0.9325, 0.625, 0.9325, 0.625, 0.55, 0.875, 0.55, 0.875, 0.9325, 0.75, 0.9325, 0.75, 0.55, 1.0, 0.55, 1.0, 0.9325, 0.875, 0.9325, 0.875, 0.55])
me_cylinder_001.materials.append(mat_head_warrior_helmet_gold)
me_cylinder_001.use_remesh_fix_poles = True
me_cylinder_001.use_remesh_preserve_attributes = False
me_cylinder_001.update()
me_sphere = bpy.data.meshes.new('Sphere')
me_sphere.from_pydata([(0.0, 0.7071, 0.7066), (0.0, 0.9239, 0.3827), (0.1464, 0.3536, 0.8395), (0.2706, 0.6533, 0.7066), (0.3536, 0.8536, 0.3827), (0.3827, 0.9239, -4.371e-08), (0.2706, 0.2706, 0.8395), (0.5, 0.5, 0.7066), (0.6533, 0.6533, 0.3827), (0.7071, 0.7071, -4.371e-08), (0.3536, 0.1464, 0.8395), (0.6533, 0.2706, 0.7066), (0.8536, 0.3536, 0.3827), (0.9239, 0.3827, -4.371e-08), (0.3827, -9.606e-08, 0.8395), (0.7071, -1.855e-07, 0.7066), (0.9239, -2.153e-07, 0.3827), (1.0, -2.451e-07, -4.371e-08), (0.3536, -0.1464, 0.8395), (0.6533, -0.2706, 0.7066), (0.8536, -0.3536, 0.3827), (0.9239, -0.3827, -4.371e-08), (0.2706, -0.2706, 0.8395), (0.5, -0.5, 0.7066), (0.6533, -0.6533, 0.3827), (0.7071, -0.7071, -4.371e-08), (0.1464, -0.3536, 0.8395), (0.2706, -0.6533, 0.7066), (0.3536, -0.8536, 0.3827), (0.3827, -0.9239, -4.371e-08), (-3.553e-14, -1.748e-07, 0.8595), (-7.085e-08, -0.3827, 0.8395), (-8.575e-08, -0.7071, 0.7066), (-2.646e-07, -0.9239, 0.3827), (-2.944e-07, -1.0, -4.371e-08), (2.123e-07, 0.3827, 0.8395), (5.997e-07, 1.0, -4.371e-08)], [], [(1, 0, 3, 4), (35, 30, 2), (36, 1, 4, 5), (0, 35, 2, 3), (2, 30, 6), (5, 4, 8, 9), (3, 2, 6, 7), (4, 3, 7, 8), (9, 8, 12, 13), (7, 6, 10, 11), (8, 7, 11, 12), (6, 30, 10), (12, 11, 15, 16), (10, 30, 14), (13, 12, 16, 17), (11, 10, 14, 15), (16, 15, 19, 20), (14, 30, 18), (17, 16, 20, 21), (15, 14, 18, 19), (21, 20, 24, 25), (19, 18, 22, 23), (20, 19, 23, 24), (18, 30, 22), (25, 24, 28, 29), (23, 22, 26, 27), (24, 23, 27, 28), (22, 30, 26), (28, 27, 32, 33), (26, 30, 31), (29, 28, 33, 34), (27, 26, 31, 32)])
me_sphere.polygons.foreach_set('use_smooth', [True] * 32)
_uv = me_sphere.uv_layers.new(name='UVMap')
_uv.uv.foreach_set('vector', [0.75, 0.625, 0.75, 0.75, 0.6875, 0.75, 0.6875, 0.625, 0.75, 0.875, 0.7187, 1.0, 0.6875, 0.875, 0.75, 0.5, 0.75, 0.625, 0.6875, 0.625, 0.6875, 0.5, 0.75, 0.75, 0.75, 0.875, 0.6875, 0.875, 0.6875, 0.75, 0.6875, 0.875, 0.6562, 1.0, 0.625, 0.875, 0.6875, 0.5, 0.6875, 0.625, 0.625, 0.625, 0.625, 0.5, 0.6875, 0.75, 0.6875, 0.875, 0.625, 0.875, 0.625, 0.75, 0.6875, 0.625, 0.6875, 0.75, 0.625, 0.75, 0.625, 0.625, 0.625, 0.5, 0.625, 0.625, 0.5625, 0.625, 0.5625, 0.5, 0.625, 0.75, 0.625, 0.875, 0.5625, 0.875, 0.5625, 0.75, 0.625, 0.625, 0.625, 0.75, 0.5625, 0.75, 0.5625, 0.625, 0.625, 0.875, 0.5937, 1.0, 0.5625, 0.875, 0.5625, 0.625, 0.5625, 0.75, 0.5, 0.75, 0.5, 0.625, 0.5625, 0.875, 0.5312, 1.0, 0.5, 0.875, 0.5625, 0.5, 0.5625, 0.625, 0.5, 0.625, 0.5, 0.5, 0.5625, 0.75, 0.5625, 0.875, 0.5, 0.875, 0.5, 0.75, 0.5, 0.625, 0.5, 0.75, 0.4375, 0.75, 0.4375, 0.625, 0.5, 0.875, 0.4687, 1.0, 0.4375, 0.875, 0.5, 0.5, 0.5, 0.625, 0.4375, 0.625, 0.4375, 0.5, 0.5, 0.75, 0.5, 0.875, 0.4375, 0.875, 0.4375, 0.75, 0.4375, 0.5, 0.4375, 0.625, 0.375, 0.625, 0.375, 0.5, 0.4375, 0.75, 0.4375, 0.875, 0.375, 0.875, 0.375, 0.75, 0.4375, 0.625, 0.4375, 0.75, 0.375, 0.75, 0.375, 0.625, 0.4375, 0.875, 0.4062, 1.0, 0.375, 0.875, 0.375, 0.5, 0.375, 0.625, 0.3125, 0.625, 0.3125, 0.5, 0.375, 0.75, 0.375, 0.875, 0.3125, 0.875, 0.3125, 0.75, 0.375, 0.625, 0.375, 0.75, 0.3125, 0.75, 0.3125, 0.625, 0.375, 0.875, 0.3437, 1.0, 0.3125, 0.875, 0.3125, 0.625, 0.3125, 0.75, 0.25, 0.75, 0.25, 0.625, 0.3125, 0.875, 0.2812, 1.0, 0.25, 0.875, 0.3125, 0.5, 0.3125, 0.625, 0.25, 0.625, 0.25, 0.5, 0.3125, 0.75, 0.3125, 0.875, 0.25, 0.875, 0.25, 0.75])
me_sphere.materials.append(mat_head_warrior_helmet_main)
me_sphere.use_remesh_fix_poles = True
me_sphere.use_remesh_preserve_attributes = False
me_sphere.update()
me_cylinder = bpy.data.meshes.new('Cylinder')
me_cylinder.from_pydata([(0.0, 1.0, -1.0), (0.0, 1.0, 1.0), (0.3827, 0.9239, -1.0), (0.3827, 0.9239, 1.0), (0.7071, 0.7071, -1.0), (0.7071, 0.7071, 1.0), (0.9239, 0.3827, -1.0), (0.9239, 0.3827, 1.0), (1.0, -4.371e-08, -1.0), (1.0, -4.371e-08, 1.0), (0.9239, -0.3827, -1.0), (0.9239, -0.3827, 1.0), (0.7071, -0.7071, -1.0), (0.7071, -0.7071, 1.0), (0.3827, -0.9239, -1.0), (0.3827, -0.9239, 1.0), (-8.742e-08, -1.0, -1.0), (-8.742e-08, -1.0, 1.0), (-0.3827, -0.9239, -1.0), (-0.3827, -0.9239, 1.0), (-0.7071, -0.7071, -1.0), (-0.7071, -0.7071, 1.0), (-0.9239, -0.3827, -1.0), (-0.9239, -0.3827, 1.0), (-1.0, 1.192e-08, -1.0), (-1.0, 1.192e-08, 1.0), (-0.9239, 0.3827, -1.0), (-0.9239, 0.3827, 1.0), (-0.7071, 0.7071, -1.0), (-0.7071, 0.7071, 1.0), (-0.3827, 0.9239, -1.0), (-0.3827, 0.9239, 1.0), (0.0, 1.0, 0.7), (0.3827, 0.9239, 0.7), (0.7071, 0.7071, 0.7), (0.9239, 0.3827, 0.7), (1.0, -4.371e-08, 0.7), (0.9239, -0.3827, 0.7), (0.7071, -0.7071, 0.7), (0.3827, -0.9239, 0.7), (-8.742e-08, -1.0, 0.7), (-0.3827, -0.9239, 0.7), (-0.7071, -0.7071, 0.7), (-0.9239, -0.3827, 0.7), (-1.0, 1.192e-08, 0.7), (-0.9239, 0.3827, 0.7), (-0.7071, 0.7071, 0.7), (-0.3827, 0.9239, 0.7), (0.3827, 0.9239, -0.745), (0.7071, 0.7071, -0.745), (0.9239, 0.3827, -0.745), (1.0, -4.371e-08, -0.745), (0.9239, -0.3827, -0.745), (0.7071, -0.7071, -0.745), (0.3827, -0.9239, -0.745), (-8.742e-08, -1.0, -0.745), (-0.3827, -0.9239, -0.745), (-0.7071, -0.7071, -0.745), (-0.9239, -0.3827, -0.745), (-1.0, 1.192e-08, -0.745), (-0.9239, 0.3827, -0.745), (-0.7071, 0.7071, -0.745), (-0.3827, 0.9239, -0.745), (0.0, 1.0, -0.745)], [], [(32, 1, 3, 33), (33, 3, 5, 34), (34, 5, 7, 35), (35, 7, 9, 36), (36, 9, 11, 37), (37, 11, 13, 38), (38, 13, 15, 39), (39, 15, 17, 40), (40, 17, 19, 41), (41, 19, 21, 42), (42, 21, 23, 43), (43, 23, 25, 44), (44, 25, 27, 45), (45, 27, 29, 46), (46, 29, 31, 47), (47, 31, 1, 32), (62, 47, 32, 63), (61, 46, 47, 62), (60, 45, 46, 61), (59, 44, 45, 60), (58, 43, 44, 59), (57, 42, 43, 58), (56, 41, 42, 57), (55, 40, 41, 56), (54, 39, 40, 55), (53, 38, 39, 54), (52, 37, 38, 53), (51, 36, 37, 52), (50, 35, 36, 51), (49, 34, 35, 50), (48, 33, 34, 49), (63, 32, 33, 48), (0, 63, 48, 2), (2, 48, 49, 4), (4, 49, 50, 6), (6, 50, 51, 8), (8, 51, 52, 10), (10, 52, 53, 12), (12, 53, 54, 14), (14, 54, 55, 16), (16, 55, 56, 18), (18, 56, 57, 20), (20, 57, 58, 22), (22, 58, 59, 24), (24, 59, 60, 26), (26, 60, 61, 28), (28, 61, 62, 30), (30, 62, 63, 0)])
me_cylinder.polygons.foreach_set('use_smooth', [True] * 48)
_uv = me_cylinder.uv_layers.new(name='UVMap')
_uv.uv.foreach_set('vector', [1.0, 0.925, 1.0, 1.0, 0.9375, 1.0, 0.9375, 0.925, 0.9375, 0.925, 0.9375, 1.0, 0.875, 1.0, 0.875, 0.925, 0.875, 0.925, 0.875, 1.0, 0.8125, 1.0, 0.8125, 0.925, 0.8125, 0.925, 0.8125, 1.0, 0.75, 1.0, 0.75, 0.925, 0.75, 0.925, 0.75, 1.0, 0.6875, 1.0, 0.6875, 0.925, 0.6875, 0.925, 0.6875, 1.0, 0.625, 1.0, 0.625, 0.925, 0.625, 0.925, 0.625, 1.0, 0.5625, 1.0, 0.5625, 0.925, 0.5625, 0.925, 0.5625, 1.0, 0.5, 1.0, 0.5, 0.925, 0.5, 0.925, 0.5, 1.0, 0.4375, 1.0, 0.4375, 0.925, 0.4375, 0.925, 0.4375, 1.0, 0.375, 1.0, 0.375, 0.925, 0.375, 0.925, 0.375, 1.0, 0.3125, 1.0, 0.3125, 0.925, 0.3125, 0.925, 0.3125, 1.0, 0.25, 1.0, 0.25, 0.925, 0.25, 0.925, 0.25, 1.0, 0.1875, 1.0, 0.1875, 0.925, 0.1875, 0.925, 0.1875, 1.0, 0.125, 1.0, 0.125, 0.925, 0.125, 0.925, 0.125, 1.0, 0.0625, 1.0, 0.0625, 0.925, 0.0625, 0.925, 0.0625, 1.0, 0.0, 1.0, 0.0, 0.925, 0.0625, 0.5638, 0.0625, 0.925, 0.0, 0.925, 0.0, 0.5637, 0.125, 0.5638, 0.125, 0.925, 0.0625, 0.925, 0.0625, 0.5638, 0.1875, 0.5638, 0.1875, 0.925, 0.125, 0.925, 0.125, 0.5638, 0.25, 0.5638, 0.25, 0.925, 0.1875, 0.925, 0.1875, 0.5638, 0.3125, 0.5638, 0.3125, 0.925, 0.25, 0.925, 0.25, 0.5638, 0.375, 0.5638, 0.375, 0.925, 0.3125, 0.925, 0.3125, 0.5638, 0.4375, 0.5637, 0.4375, 0.925, 0.375, 0.925, 0.375, 0.5638, 0.5, 0.5638, 0.5, 0.925, 0.4375, 0.925, 0.4375, 0.5637, 0.5625, 0.5638, 0.5625, 0.925, 0.5, 0.925, 0.5, 0.5638, 0.625, 0.5637, 0.625, 0.925, 0.5625, 0.925, 0.5625, 0.5638, 0.6875, 0.5638, 0.6875, 0.925, 0.625, 0.925, 0.625, 0.5637, 0.75, 0.5638, 0.75, 0.925, 0.6875, 0.925, 0.6875, 0.5638, 0.8125, 0.5638, 0.8125, 0.925, 0.75, 0.925, 0.75, 0.5638, 0.875, 0.5638, 0.875, 0.925, 0.8125, 0.925, 0.8125, 0.5638, 0.9375, 0.5638, 0.9375, 0.925, 0.875, 0.925, 0.875, 0.5638, 1.0, 0.5638, 1.0, 0.925, 0.9375, 0.925, 0.9375, 0.5638, 1.0, 0.5, 1.0, 0.5638, 0.9375, 0.5638, 0.9375, 0.5, 0.9375, 0.5, 0.9375, 0.5638, 0.875, 0.5638, 0.875, 0.5, 0.875, 0.5, 0.875, 0.5638, 0.8125, 0.5638, 0.8125, 0.5, 0.8125, 0.5, 0.8125, 0.5638, 0.75, 0.5638, 0.75, 0.5, 0.75, 0.5, 0.75, 0.5638, 0.6875, 0.5638, 0.6875, 0.5, 0.6875, 0.5, 0.6875, 0.5638, 0.625, 0.5637, 0.625, 0.5, 0.625, 0.5, 0.625, 0.5637, 0.5625, 0.5638, 0.5625, 0.5, 0.5625, 0.5, 0.5625, 0.5638, 0.5, 0.5638, 0.5, 0.5, 0.5, 0.5, 0.5, 0.5638, 0.4375, 0.5637, 0.4375, 0.5, 0.4375, 0.5, 0.4375, 0.5637, 0.375, 0.5638, 0.375, 0.5, 0.375, 0.5, 0.375, 0.5638, 0.3125, 0.5638, 0.3125, 0.5, 0.3125, 0.5, 0.3125, 0.5638, 0.25, 0.5638, 0.25, 0.5, 0.25, 0.5, 0.25, 0.5638, 0.1875, 0.5638, 0.1875, 0.5, 0.1875, 0.5, 0.1875, 0.5638, 0.125, 0.5638, 0.125, 0.5, 0.125, 0.5, 0.125, 0.5638, 0.0625, 0.5638, 0.0625, 0.5, 0.0625, 0.5, 0.0625, 0.5638, 0.0, 0.5637, 0.0, 0.5])
me_cylinder.materials.append(mat_head_warrior_helmet_gold)
me_cylinder.use_remesh_fix_poles = True
me_cylinder.use_remesh_preserve_attributes = False
me_cylinder.update()
me_cube_001 = bpy.data.meshes.new('Cube.001')
me_cube_001.from_pydata([(-0.05, -0.05, -0.05), (-0.05, -0.05, 0.05), (-0.05, 0.05, -0.05), (-0.05, 0.05, 0.05), (0.05, -0.05, -0.05), (0.05, -0.05, 0.05), (0.05, 0.05, -0.05), (0.05, 0.05, 0.05), (0.2503, 0.03802, 0.051), (0.2901, 0.03802, -0.02196), (0.2901, -0.03802, -0.02196), (0.2503, -0.03802, 0.051), (0.4878, 0.008839, 0.1633), (0.5169, 0.008839, 0.1551), (0.5169, -0.008839, 0.1551), (0.4878, -0.008839, 0.1633), (0.4452, -0.01243, 0.1431), (0.4452, 0.01243, 0.1431), (0.4862, 0.01243, 0.1296), (0.4862, -0.01243, 0.1296)], [], [(0, 1, 3, 2), (2, 3, 7, 6), (7, 5, 11, 8), (4, 5, 1, 0), (2, 6, 4, 0), (7, 3, 1, 5), (17, 16, 15, 12), (6, 7, 8, 9), (5, 4, 10, 11), (4, 6, 9, 10), (13, 12, 15, 14), (18, 17, 12, 13), (16, 19, 14, 15), (19, 18, 13, 14), (10, 9, 18, 19), (11, 10, 19, 16), (9, 8, 17, 18), (8, 11, 16, 17)])
me_cube_001.polygons.foreach_set('use_smooth', [True] * 18)
_uv = me_cube_001.uv_layers.new(name='UVMap')
_uv.uv.foreach_set('vector', [0.375, 0.0, 0.625, 0.0, 0.625, 0.25, 0.375, 0.25, 0.375, 0.25, 0.625, 0.25, 0.625, 0.5, 0.375, 0.5, 0.625, 0.5, 0.625, 0.75, 0.625, 0.75, 0.625, 0.5, 0.375, 0.75, 0.625, 0.75, 0.625, 1.0, 0.375, 1.0, 0.125, 0.5, 0.375, 0.5, 0.375, 0.75, 0.125, 0.75, 0.625, 0.5, 0.875, 0.5, 0.875, 0.75, 0.625, 0.75, 0.625, 0.5, 0.625, 0.75, 0.625, 0.75, 0.625, 0.5, 0.375, 0.5, 0.625, 0.5, 0.625, 0.5, 0.375, 0.5, 0.625, 0.75, 0.375, 0.75, 0.375, 0.75, 0.625, 0.75, 0.375, 0.75, 0.375, 0.5, 0.375, 0.5, 0.375, 0.75, 0.375, 0.5, 0.625, 0.5, 0.625, 0.75, 0.375, 0.75, 0.375, 0.5, 0.625, 0.5, 0.625, 0.5, 0.375, 0.5, 0.625, 0.75, 0.375, 0.75, 0.375, 0.75, 0.625, 0.75, 0.375, 0.75, 0.375, 0.5, 0.375, 0.5, 0.375, 0.75, 0.375, 0.75, 0.375, 0.5, 0.375, 0.5, 0.375, 0.75, 0.625, 0.75, 0.375, 0.75, 0.375, 0.75, 0.625, 0.75, 0.375, 0.5, 0.625, 0.5, 0.625, 0.5, 0.375, 0.5, 0.625, 0.5, 0.625, 0.75, 0.625, 0.75, 0.625, 0.5])
me_cube_001.materials.append(mat_head_warrior_helmet_silver)
me_cube_001.use_remesh_fix_poles = True
me_cube_001.use_remesh_preserve_attributes = False
me_cube_001.update()
me_cylinder_005 = bpy.data.meshes.new('Cylinder.005')
me_cylinder_005.from_pydata([(0.0, 1.0, -1.0), (0.0, 0.561, 1.0), (0.7071, 0.7071, -1.0), (0.3967, 0.3967, 1.0), (1.0, -4.371e-08, -1.0), (0.561, -3.663e-08, 1.0), (0.7071, -0.7071, -1.0), (0.3967, -0.3967, 1.0), (-8.742e-08, -1.0, -1.0), (-8.742e-08, -0.561, 1.0), (-0.7071, -0.7071, -1.0), (-0.3967, -0.3967, 1.0), (-1.0, 1.192e-08, -1.0), (-0.561, 5.441e-08, 1.0), (-0.7071, 0.7071, -1.0), (-0.3967, 0.3967, 1.0), (0.7071, 0.7071, 1.0), (0.0, 1.0, 1.0), (1.0, -4.371e-08, 1.0), (0.7071, -0.7071, 1.0), (-8.742e-08, -1.0, 1.0), (-0.7071, -0.7071, 1.0), (-1.0, 1.192e-08, 1.0), (-0.7071, 0.7071, 1.0), (0.3967, 0.3967, 0.2098), (1.49e-08, 0.561, 0.2098), (0.561, -3.663e-08, 0.2098), (0.3967, -0.3967, 0.2098), (-7.252e-08, -0.561, 0.2098), (-0.3967, -0.3967, 0.2098), (-0.561, 5.441e-08, 0.2098), (-0.3967, 0.3967, 0.2098)], [], [(0, 17, 16, 2), (2, 16, 18, 4), (4, 18, 19, 6), (6, 19, 20, 8), (8, 20, 21, 10), (10, 21, 22, 12), (15, 13, 30, 31), (12, 22, 23, 14), (14, 23, 17, 0), (0, 2, 4, 6, 8, 10, 12, 14), (1, 3, 16, 17), (3, 5, 18, 16), (5, 7, 19, 18), (7, 9, 20, 19), (9, 11, 21, 20), (11, 13, 22, 21), (13, 15, 23, 22), (15, 1, 17, 23), (24, 25, 31, 30, 29, 28, 27, 26), (11, 9, 28, 29), (7, 5, 26, 27), (3, 1, 25, 24), (1, 15, 31, 25), (13, 11, 29, 30), (9, 7, 27, 28), (5, 3, 24, 26)])
_uv = me_cylinder_005.uv_layers.new(name='UVMap')
_uv.uv.foreach_set('vector', [1.0, 0.5, 1.0, 1.0, 0.875, 1.0, 0.875, 0.5, 0.875, 0.5, 0.875, 1.0, 0.75, 1.0, 0.75, 0.5, 0.75, 0.5, 0.75, 1.0, 0.625, 1.0, 0.625, 0.5, 0.625, 0.5, 0.625, 1.0, 0.5, 1.0, 0.5, 0.5, 0.5, 0.5, 0.5, 1.0, 0.375, 1.0, 0.375, 0.5, 0.375, 0.5, 0.375, 1.0, 0.25, 1.0, 0.25, 0.5, 0.1548, 0.3452, 0.1154, 0.25, 0.1154, 0.25, 0.1548, 0.3452, 0.25, 0.5, 0.25, 1.0, 0.125, 1.0, 0.125, 0.5, 0.125, 0.5, 0.125, 1.0, 0.0, 1.0, 0.0, 0.5, 0.75, 0.49, 0.9197, 0.4197, 0.99, 0.25, 0.9197, 0.08029, 0.75, 0.01, 0.5803, 0.08029, 0.51, 0.25, 0.5803, 0.4197, 0.25, 0.3846, 0.3452, 0.3452, 0.4197, 0.4197, 0.25, 0.49, 0.3452, 0.3452, 0.3846, 0.25, 0.49, 0.25, 0.4197, 0.4197, 0.3846, 0.25, 0.3452, 0.1548, 0.4197, 0.08029, 0.49, 0.25, 0.3452, 0.1548, 0.25, 0.1154, 0.25, 0.01, 0.4197, 0.08029, 0.25, 0.1154, 0.1548, 0.1548, 0.08029, 0.08029, 0.25, 0.01, 0.1548, 0.1548, 0.1154, 0.25, 0.01, 0.25, 0.08029, 0.08029, 0.1154, 0.25, 0.1548, 0.3452, 0.08029, 0.4197, 0.01, 0.25, 0.1548, 0.3452, 0.25, 0.3846, 0.25, 0.49, 0.08029, 0.4197, 0.3452, 0.3452, 0.25, 0.3846, 0.1548, 0.3452, 0.1154, 0.25, 0.1548, 0.1548, 0.25, 0.1154, 0.3452, 0.1548, 0.3846, 0.25, 0.1548, 0.1548, 0.25, 0.1154, 0.25, 0.1154, 0.1548, 0.1548, 0.3452, 0.1548, 0.3846, 0.25, 0.3846, 0.25, 0.3452, 0.1548, 0.3452, 0.3452, 0.25, 0.3846, 0.25, 0.3846, 0.3452, 0.3452, 0.25, 0.3846, 0.1548, 0.3452, 0.1548, 0.3452, 0.25, 0.3846, 0.1154, 0.25, 0.1548, 0.1548, 0.1548, 0.1548, 0.1154, 0.25, 0.25, 0.1154, 0.3452, 0.1548, 0.3452, 0.1548, 0.25, 0.1154, 0.3846, 0.25, 0.3452, 0.3452, 0.3452, 0.3452, 0.3846, 0.25])
me_cylinder_005.materials.append(mat_head_warrior_helmet_silver)
me_cylinder_005.use_remesh_fix_poles = True
me_cylinder_005.use_remesh_preserve_attributes = False
me_cylinder_005.update()
me_cylinder_007 = bpy.data.meshes.new('Cylinder.007')
me_cylinder_007.from_pydata([(0.0, 1.0, -1.0), (0.0, 0.561, 1.0), (0.7071, 0.7071, -1.0), (0.3967, 0.3967, 1.0), (1.0, -4.371e-08, -1.0), (0.561, -3.663e-08, 1.0), (0.7071, -0.7071, -1.0), (0.3967, -0.3967, 1.0), (-8.742e-08, -1.0, -1.0), (-8.742e-08, -0.561, 1.0), (-0.7071, -0.7071, -1.0), (-0.3967, -0.3967, 1.0), (-1.0, 1.192e-08, -1.0), (-0.561, 5.441e-08, 1.0), (-0.7071, 0.7071, -1.0), (-0.3967, 0.3967, 1.0), (0.7071, 0.7071, 1.0), (0.0, 1.0, 1.0), (1.0, -4.371e-08, 1.0), (0.7071, -0.7071, 1.0), (-8.742e-08, -1.0, 1.0), (-0.7071, -0.7071, 1.0), (-1.0, 1.192e-08, 1.0), (-0.7071, 0.7071, 1.0), (0.3967, 0.3967, 0.2098), (1.49e-08, 0.561, 0.2098), (0.561, -3.663e-08, 0.2098), (0.3967, -0.3967, 0.2098), (-7.252e-08, -0.561, 0.2098), (-0.3967, -0.3967, 0.2098), (-0.561, 5.441e-08, 0.2098), (-0.3967, 0.3967, 0.2098)], [], [(0, 17, 16, 2), (2, 16, 18, 4), (4, 18, 19, 6), (6, 19, 20, 8), (8, 20, 21, 10), (10, 21, 22, 12), (15, 13, 30, 31), (12, 22, 23, 14), (14, 23, 17, 0), (0, 2, 4, 6, 8, 10, 12, 14), (1, 3, 16, 17), (3, 5, 18, 16), (5, 7, 19, 18), (7, 9, 20, 19), (9, 11, 21, 20), (11, 13, 22, 21), (13, 15, 23, 22), (15, 1, 17, 23), (24, 25, 31, 30, 29, 28, 27, 26), (11, 9, 28, 29), (7, 5, 26, 27), (3, 1, 25, 24), (1, 15, 31, 25), (13, 11, 29, 30), (9, 7, 27, 28), (5, 3, 24, 26)])
_uv = me_cylinder_007.uv_layers.new(name='UVMap')
_uv.uv.foreach_set('vector', [1.0, 0.5, 1.0, 1.0, 0.875, 1.0, 0.875, 0.5, 0.875, 0.5, 0.875, 1.0, 0.75, 1.0, 0.75, 0.5, 0.75, 0.5, 0.75, 1.0, 0.625, 1.0, 0.625, 0.5, 0.625, 0.5, 0.625, 1.0, 0.5, 1.0, 0.5, 0.5, 0.5, 0.5, 0.5, 1.0, 0.375, 1.0, 0.375, 0.5, 0.375, 0.5, 0.375, 1.0, 0.25, 1.0, 0.25, 0.5, 0.1548, 0.3452, 0.1154, 0.25, 0.1154, 0.25, 0.1548, 0.3452, 0.25, 0.5, 0.25, 1.0, 0.125, 1.0, 0.125, 0.5, 0.125, 0.5, 0.125, 1.0, 0.0, 1.0, 0.0, 0.5, 0.75, 0.49, 0.9197, 0.4197, 0.99, 0.25, 0.9197, 0.08029, 0.75, 0.01, 0.5803, 0.08029, 0.51, 0.25, 0.5803, 0.4197, 0.25, 0.3846, 0.3452, 0.3452, 0.4197, 0.4197, 0.25, 0.49, 0.3452, 0.3452, 0.3846, 0.25, 0.49, 0.25, 0.4197, 0.4197, 0.3846, 0.25, 0.3452, 0.1548, 0.4197, 0.08029, 0.49, 0.25, 0.3452, 0.1548, 0.25, 0.1154, 0.25, 0.01, 0.4197, 0.08029, 0.25, 0.1154, 0.1548, 0.1548, 0.08029, 0.08029, 0.25, 0.01, 0.1548, 0.1548, 0.1154, 0.25, 0.01, 0.25, 0.08029, 0.08029, 0.1154, 0.25, 0.1548, 0.3452, 0.08029, 0.4197, 0.01, 0.25, 0.1548, 0.3452, 0.25, 0.3846, 0.25, 0.49, 0.08029, 0.4197, 0.3452, 0.3452, 0.25, 0.3846, 0.1548, 0.3452, 0.1154, 0.25, 0.1548, 0.1548, 0.25, 0.1154, 0.3452, 0.1548, 0.3846, 0.25, 0.1548, 0.1548, 0.25, 0.1154, 0.25, 0.1154, 0.1548, 0.1548, 0.3452, 0.1548, 0.3846, 0.25, 0.3846, 0.25, 0.3452, 0.1548, 0.3452, 0.3452, 0.25, 0.3846, 0.25, 0.3846, 0.3452, 0.3452, 0.25, 0.3846, 0.1548, 0.3452, 0.1548, 0.3452, 0.25, 0.3846, 0.1154, 0.25, 0.1548, 0.1548, 0.1548, 0.1548, 0.1154, 0.25, 0.25, 0.1154, 0.3452, 0.1548, 0.3452, 0.1548, 0.25, 0.1154, 0.3846, 0.25, 0.3452, 0.3452, 0.3452, 0.3452, 0.3846, 0.25])
me_cylinder_007.materials.append(mat_head_warrior_helmet_silver)
me_cylinder_007.use_remesh_fix_poles = True
me_cylinder_007.use_remesh_preserve_attributes = False
me_cylinder_007.update()
me_plane = bpy.data.meshes.new('Plane')
me_plane.from_pydata([(-1.0, -0.9101, -0.7384), (1.0, -0.9101, -0.7384), (1.0, -0.5, 0.0), (-1.0, -0.5, 0.0), (-1.0, 0.0, 0.0), (1.0, 0.0, 0.0), (-1.0, -0.8132, -0.3572), (1.0, -0.8132, -0.3572), (-1.0, -0.8704, -0.5358), (1.0, -0.8704, -0.5358), (-1.0, -0.8969, -0.7031), (1.0, -0.8969, -0.7031), (-0.6, -0.9101, -0.7384), (-0.6, -0.5, 0.0), (-0.6, 0.0, 0.0), (-0.6, -0.8132, -0.3572), (-0.6, -0.8704, -0.5358), (-0.6, -0.8969, -0.7031), (0.6, -0.9101, -0.7384), (0.6, -0.5, 0.0), (0.6, 0.0, 0.0), (0.6, -0.8132, -0.3572), (0.6, -0.8704, -0.5358), (0.6, -0.8969, -0.7031)], [], [(21, 7, 2, 19), (19, 2, 5, 20), (22, 9, 7, 21), (23, 11, 9, 22), (18, 1, 11, 23), (0, 12, 17, 10), (10, 17, 16, 8), (8, 16, 15, 6), (3, 13, 14, 4), (6, 15, 13, 3), (12, 18, 23, 17), (17, 23, 22, 16), (16, 22, 21, 15), (13, 19, 20, 14), (15, 21, 19, 13)])
me_plane.polygons.foreach_set('use_smooth', [True] * 15)
_uv = me_plane.uv_layers.new(name='UVMap')
_uv.uv.foreach_set('vector', [0.8, 0.125, 1.0, 0.125, 1.0, 0.25, 0.8, 0.25, 0.8, 0.25, 1.0, 0.25, 1.0, 0.5, 0.8, 0.5, 0.8, 0.0625, 1.0, 0.0625, 1.0, 0.125, 0.8, 0.125, 0.8, 0.00398, 1.0, 0.00398, 1.0, 0.0625, 0.8, 0.0625, 0.8, 0.0, 1.0, 0.0, 1.0, 0.00398, 0.8, 0.00398, 0.0, 0.0, 0.2, 0.0, 0.2, 0.00398, 0.0, 0.00398, 0.0, 0.00398, 0.2, 0.00398, 0.2, 0.0625, 0.0, 0.0625, 0.0, 0.0625, 0.2, 0.0625, 0.2, 0.125, 0.0, 0.125, 0.0, 0.25, 0.2, 0.25, 0.2, 0.5, 0.0, 0.5, 0.0, 0.125, 0.2, 0.125, 0.2, 0.25, 0.0, 0.25, 0.2, 0.0, 0.8, 0.0, 0.8, 0.00398, 0.2, 0.00398, 0.2, 0.00398, 0.8, 0.00398, 0.8, 0.0625, 0.2, 0.0625, 0.2, 0.0625, 0.8, 0.0625, 0.8, 0.125, 0.2, 0.125, 0.2, 0.25, 0.8, 0.25, 0.8, 0.5, 0.2, 0.5, 0.2, 0.125, 0.8, 0.125, 0.8, 0.25, 0.2, 0.25])
me_plane.materials.append(mat_head_warrior_helmet_gold)
me_plane.use_remesh_fix_poles = True
me_plane.use_remesh_preserve_attributes = False
me_plane.update()
me_sphere_001 = bpy.data.meshes.new('Sphere.001')
me_sphere_001.from_pydata([(0.0, 0.7071, 0.7071), (0.0, 0.9239, 0.3827), (0.0, 0.9239, -0.3827), (0.0, 0.3827, -0.9239), (0.1464, 0.3536, 0.9239), (0.2706, 0.6533, 0.7071), (0.3536, 0.8536, 0.3827), (0.3827, 0.9239, -4.371e-08), (0.3536, 0.8536, -0.3827), (0.2706, 0.6533, -0.7071), (0.1464, 0.3536, -0.9239), (0.2706, 0.2706, 0.9239), (0.5, 0.5, 0.7071), (0.6533, 0.6533, 0.3827), (0.7071, 0.7071, -4.371e-08), (0.6533, 0.6533, -0.3827), (0.5, 0.5, -0.7071), (0.2706, 0.2706, -0.9239), (0.3536, 0.1464, 0.9239), (0.6533, 0.2706, 0.7071), (0.8536, 0.3536, 0.3827), (0.9239, 0.3827, -4.371e-08), (0.8536, 0.3536, -0.3827), (0.6533, 0.2706, -0.7071), (0.3536, 0.1464, -0.9239), (0.3827, -9.606e-08, 0.9239), (0.7071, -1.855e-07, 0.7071), (0.9239, -2.153e-07, 0.3827), (1.0, -2.451e-07, -4.371e-08), (0.9239, -2.153e-07, -0.3827), (0.7071, -1.855e-07, -0.7071), (0.3827, -1.259e-07, -0.9239), (0.3536, -0.1464, 0.9239), (0.6533, -0.2706, 0.7071), (0.8536, -0.3536, 0.3827), (0.9239, -0.3827, -4.371e-08), (0.8536, -0.3536, -0.3827), (0.6533, -0.2706, -0.7071), (0.3536, -0.1464, -0.9239), (0.2706, -0.2706, 0.9239), (0.5, -0.5, 0.7071), (0.6533, -0.6533, 0.3827), (0.7071, -0.7071, -4.371e-08), (0.6533, -0.6533, -0.3827), (0.5, -0.5, -0.7071), (0.2706, -0.2706, -0.9239), (0.1464, -0.3536, 0.9239), (0.2706, -0.6533, 0.7071), (0.3536, -0.8536, 0.3827), (0.3827, -0.9239, -4.371e-08), (0.3536, -0.8536, -0.3827), (0.2706, -0.6533, -0.7071), (0.1464, -0.3536, -0.9239), (-3.553e-14, -1.748e-07, 1.0), (-7.085e-08, -0.3827, 0.9239), (-8.575e-08, -0.7071, 0.7071), (-2.646e-07, -0.9239, 0.3827), (-2.944e-07, -1.0, -4.371e-08), (-2.646e-07, -0.9239, -0.3827), (-8.575e-08, -0.7071, -0.7071), (-8.575e-08, -0.3827, -0.9239), (-0.1464, -0.3536, 0.9239), (-0.2706, -0.6533, 0.7071), (-0.3536, -0.8536, 0.3827), (-0.3827, -0.9239, -4.371e-08), (-0.3536, -0.8536, -0.3827), (-0.2706, -0.6533, -0.7071), (-0.1464, -0.3536, -0.9239), (-0.2706, -0.2706, 0.9239), (-0.5, -0.5, 0.7071), (-0.6533, -0.6533, 0.3827), (-0.7071, -0.7071, -4.371e-08), (-0.6533, -0.6533, -0.3827), (-0.5, -0.5, -0.7071), (-0.2706, -0.2706, -0.9239), (0.0, -8.742e-08, -1.0), (-0.3536, -0.1464, 0.9239), (-0.6533, -0.2706, 0.7071), (-0.8536, -0.3536, 0.3827), (-0.9239, -0.3827, -4.371e-08), (-0.8536, -0.3536, -0.3827), (-0.6533, -0.2706, -0.7071), (-0.3536, -0.1464, -0.9239), (-0.3827, 5.295e-08, 0.9239), (-0.7071, 8.275e-08, 0.7071), (-0.9239, 2.616e-07, 0.3827), (-1.0, 3.51e-07, -4.371e-08), (-0.9239, 2.616e-07, -0.3827), (-0.7071, 8.275e-08, -0.7071), (-0.3827, 6.785e-08, -0.9239), (-0.3536, 0.1464, 0.9239), (-0.6533, 0.2706, 0.7071), (-0.8536, 0.3536, 0.3827), (-0.9239, 0.3827, -4.371e-08), (-0.8536, 0.3536, -0.3827), (-0.6533, 0.2706, -0.7071), (-0.3536, 0.1464, -0.9239), (-0.2706, 0.2706, 0.9239), (-0.5, 0.5, 0.7071), (-0.6533, 0.6533, 0.3827), (-0.7071, 0.7071, -4.371e-08), (-0.6533, 0.6533, -0.3827), (-0.5, 0.5, -0.7071), (-0.2706, 0.2706, -0.9239), (-0.1464, 0.3536, 0.9239), (-0.2706, 0.6533, 0.7071), (-0.3536, 0.8536, 0.3827), (-0.3827, 0.9239, -4.371e-08), (-0.3536, 0.8536, -0.3827), (-0.2706, 0.6533, -0.7071), (-0.1464, 0.3536, -0.9239), (2.123e-07, 0.3827, 0.9239), (5.997e-07, 1.0, -4.371e-08), (3.017e-07, 0.7071, -0.7071)], [], [(1, 0, 5, 6), (111, 53, 4), (75, 3, 10), (113, 2, 8, 9), (112, 1, 6, 7), (0, 111, 4, 5), (3, 113, 9, 10), (2, 112, 7, 8), (9, 8, 15, 16), (7, 6, 13, 14), (5, 4, 11, 12), (10, 9, 16, 17), (8, 7, 14, 15), (6, 5, 12, 13), (4, 53, 11), (75, 10, 17), (17, 16, 23, 24), (15, 14, 21, 22), (13, 12, 19, 20), (11, 53, 18), (75, 17, 24), (16, 15, 22, 23), (14, 13, 20, 21), (12, 11, 18, 19), (22, 21, 28, 29), (20, 19, 26, 27), (18, 53, 25), (75, 24, 31), (23, 22, 29, 30), (21, 20, 27, 28), (19, 18, 25, 26), (24, 23, 30, 31), (75, 31, 38), (30, 29, 36, 37), (28, 27, 34, 35), (26, 25, 32, 33), (31, 30, 37, 38), (29, 28, 35, 36), (27, 26, 33, 34), (25, 53, 32), (35, 34, 41, 42), (33, 32, 39, 40), (38, 37, 44, 45), (36, 35, 42, 43), (34, 33, 40, 41), (32, 53, 39), (75, 38, 45), (37, 36, 43, 44), (45, 44, 51, 52), (43, 42, 49, 50), (41, 40, 47, 48), (39, 53, 46), (75, 45, 52), (44, 43, 50, 51), (42, 41, 48, 49), (40, 39, 46, 47), (48, 47, 55, 56), (46, 53, 54), (75, 52, 60), (51, 50, 58, 59), (49, 48, 56, 57), (47, 46, 54, 55), (52, 51, 59, 60), (50, 49, 57, 58), (75, 60, 67), (59, 58, 65, 66), (57, 56, 63, 64), (55, 54, 61, 62), (60, 59, 66, 67), (58, 57, 64, 65), (56, 55, 62, 63), (54, 53, 61), (62, 61, 68, 69), (67, 66, 73, 74), (65, 64, 71, 72), (63, 62, 69, 70), (61, 53, 68), (75, 67, 74), (66, 65, 72, 73), (64, 63, 70, 71), (74, 73, 81, 82), (72, 71, 79, 80), (70, 69, 77, 78), (68, 53, 76), (75, 74, 82), (73, 72, 80, 81), (71, 70, 78, 79), (69, 68, 76, 77), (76, 53, 83), (75, 82, 89), (81, 80, 87, 88), (79, 78, 85, 86), (77, 76, 83, 84), (82, 81, 88, 89), (80, 79, 86, 87), (78, 77, 84, 85), (88, 87, 94, 95), (86, 85, 92, 93), (84, 83, 90, 91), (89, 88, 95, 96), (87, 86, 93, 94), (85, 84, 91, 92), (83, 53, 90), (75, 89, 96), (96, 95, 102, 103), (94, 93, 100, 101), (92, 91, 98, 99), (90, 53, 97), (75, 96, 103), (95, 94, 101, 102), (93, 92, 99, 100), (91, 90, 97, 98), (101, 100, 107, 108), (99, 98, 105, 106), (97, 53, 104), (75, 103, 110), (102, 101, 108, 109), (100, 99, 106, 107), (98, 97, 104, 105), (103, 102, 109, 110), (75, 110, 3), (109, 108, 2, 113), (107, 106, 1, 112), (105, 104, 111, 0), (110, 109, 113, 3), (108, 107, 112, 2), (106, 105, 0, 1), (104, 53, 111)])
me_sphere_001.polygons.foreach_set('use_smooth', [True] * 128)
me_sphere_001.polygons.foreach_set('material_index', [0, 1, 0, 0, 0, 2, 0, 0, 0, 0, 2, 0, 0, 0, 1, 0, 0, 0, 0, 1, 0, 0, 0, 2, 0, 0, 1, 0, 0, 0, 2, 0, 0, 0, 0, 2, 0, 0, 0, 1, 0, 2, 0, 0, 0, 1, 0, 0, 0, 0, 0, 1, 0, 0, 0, 2, 0, 1, 0, 0, 0, 2, 0, 0, 0, 0, 0, 2, 0, 0, 0, 1, 2, 0, 0, 0, 1, 0, 0, 0, 0, 0, 0, 1, 0, 0, 0, 2, 1, 0, 0, 0, 2, 0, 0, 0, 0, 0, 2, 0, 0, 0, 1, 0, 0, 0, 0, 1, 0, 0, 0, 2, 0, 0, 1, 0, 0, 0, 2, 0, 0, 0, 0, 2, 0, 0, 0, 1])
_uv = me_sphere_001.uv_layers.new(name='UVMap')
_uv.uv.foreach_set('vector', [0.75, 0.625, 0.75, 0.75, 0.6875, 0.75, 0.6875, 0.625, 0.75, 0.875, 0.7187, 1.0, 0.6875, 0.875, 0.7188, 0.0, 0.75, 0.125, 0.6875, 0.125, 0.75, 0.25, 0.75, 0.375, 0.6875, 0.375, 0.6875, 0.25, 0.75, 0.5, 0.75, 0.625, 0.6875, 0.625, 0.6875, 0.5, 0.75, 0.75, 0.75, 0.875, 0.6875, 0.875, 0.6875, 0.75, 0.75, 0.125, 0.75, 0.25, 0.6875, 0.25, 0.6875, 0.125, 0.75, 0.375, 0.75, 0.5, 0.6875, 0.5, 0.6875, 0.375, 0.6875, 0.25, 0.6875, 0.375, 0.625, 0.375, 0.625, 0.25, 0.6875, 0.5, 0.6875, 0.625, 0.625, 0.625, 0.625, 0.5, 0.6875, 0.75, 0.6875, 0.875, 0.625, 0.875, 0.625, 0.75, 0.6875, 0.125, 0.6875, 0.25, 0.625, 0.25, 0.625, 0.125, 0.6875, 0.375, 0.6875, 0.5, 0.625, 0.5, 0.625, 0.375, 0.6875, 0.625, 0.6875, 0.75, 0.625, 0.75, 0.625, 0.625, 0.6875, 0.875, 0.6562, 1.0, 0.625, 0.875, 0.6562, 0.0, 0.6875, 0.125, 0.625, 0.125, 0.625, 0.125, 0.625, 0.25, 0.5625, 0.25, 0.5625, 0.125, 0.625, 0.375, 0.625, 0.5, 0.5625, 0.5, 0.5625, 0.375, 0.625, 0.625, 0.625, 0.75, 0.5625, 0.75, 0.5625, 0.625, 0.625, 0.875, 0.5937, 1.0, 0.5625, 0.875, 0.5937, 0.0, 0.625, 0.125, 0.5625, 0.125, 0.625, 0.25, 0.625, 0.375, 0.5625, 0.375, 0.5625, 0.25, 0.625, 0.5, 0.625, 0.625, 0.5625, 0.625, 0.5625, 0.5, 0.625, 0.75, 0.625, 0.875, 0.5625, 0.875, 0.5625, 0.75, 0.5625, 0.375, 0.5625, 0.5, 0.5, 0.5, 0.5, 0.375, 0.5625, 0.625, 0.5625, 0.75, 0.5, 0.75, 0.5, 0.625, 0.5625, 0.875, 0.5312, 1.0, 0.5, 0.875, 0.5312, 0.0, 0.5625, 0.125, 0.5, 0.125, 0.5625, 0.25, 0.5625, 0.375, 0.5, 0.375, 0.5, 0.25, 0.5625, 0.5, 0.5625, 0.625, 0.5, 0.625, 0.5, 0.5, 0.5625, 0.75, 0.5625, 0.875, 0.5, 0.875, 0.5, 0.75, 0.5625, 0.125, 0.5625, 0.25, 0.5, 0.25, 0.5, 0.125, 0.4687, 0.0, 0.5, 0.125, 0.4375, 0.125, 0.5, 0.25, 0.5, 0.375, 0.4375, 0.375, 0.4375, 0.25, 0.5, 0.5, 0.5, 0.625, 0.4375, 0.625, 0.4375, 0.5, 0.5, 0.75, 0.5, 0.875, 0.4375, 0.875, 0.4375, 0.75, 0.5, 0.125, 0.5, 0.25, 0.4375, 0.25, 0.4375, 0.125, 0.5, 0.375, 0.5, 0.5, 0.4375, 0.5, 0.4375, 0.375, 0.5, 0.625, 0.5, 0.75, 0.4375, 0.75, 0.4375, 0.625, 0.5, 0.875, 0.4687, 1.0, 0.4375, 0.875, 0.4375, 0.5, 0.4375, 0.625, 0.375, 0.625, 0.375, 0.5, 0.4375, 0.75, 0.4375, 0.875, 0.375, 0.875, 0.375, 0.75, 0.4375, 0.125, 0.4375, 0.25, 0.375, 0.25, 0.375, 0.125, 0.4375, 0.375, 0.4375, 0.5, 0.375, 0.5, 0.375, 0.375, 0.4375, 0.625, 0.4375, 0.75, 0.375, 0.75, 0.375, 0.625, 0.4375, 0.875, 0.4062, 1.0, 0.375, 0.875, 0.4062, 0.0, 0.4375, 0.125, 0.375, 0.125, 0.4375, 0.25, 0.4375, 0.375, 0.375, 0.375, 0.375, 0.25, 0.375, 0.125, 0.375, 0.25, 0.3125, 0.25, 0.3125, 0.125, 0.375, 0.375, 0.375, 0.5, 0.3125, 0.5, 0.3125, 0.375, 0.375, 0.625, 0.375, 0.75, 0.3125, 0.75, 0.3125, 0.625, 0.375, 0.875, 0.3437, 1.0, 0.3125, 0.875, 0.3437, 0.0, 0.375, 0.125, 0.3125, 0.125, 0.375, 0.25, 0.375, 0.375, 0.3125, 0.375, 0.3125, 0.25, 0.375, 0.5, 0.375, 0.625, 0.3125, 0.625, 0.3125, 0.5, 0.375, 0.75, 0.375, 0.875, 0.3125, 0.875, 0.3125, 0.75, 0.3125, 0.625, 0.3125, 0.75, 0.25, 0.75, 0.25, 0.625, 0.3125, 0.875, 0.2812, 1.0, 0.25, 0.875, 0.2812, 0.0, 0.3125, 0.125, 0.25, 0.125, 0.3125, 0.25, 0.3125, 0.375, 0.25, 0.375, 0.25, 0.25, 0.3125, 0.5, 0.3125, 0.625, 0.25, 0.625, 0.25, 0.5, 0.3125, 0.75, 0.3125, 0.875, 0.25, 0.875, 0.25, 0.75, 0.3125, 0.125, 0.3125, 0.25, 0.25, 0.25, 0.25, 0.125, 0.3125, 0.375, 0.3125, 0.5, 0.25, 0.5, 0.25, 0.375, 0.2188, 0.0, 0.25, 0.125, 0.1875, 0.125, 0.25, 0.25, 0.25, 0.375, 0.1875, 0.375, 0.1875, 0.25, 0.25, 0.5, 0.25, 0.625, 0.1875, 0.625, 0.1875, 0.5, 0.25, 0.75, 0.25, 0.875, 0.1875, 0.875, 0.1875, 0.75, 0.25, 0.125, 0.25, 0.25, 0.1875, 0.25, 0.1875, 0.125, 0.25, 0.375, 0.25, 0.5, 0.1875, 0.5, 0.1875, 0.375, 0.25, 0.625, 0.25, 0.75, 0.1875, 0.75, 0.1875, 0.625, 0.25, 0.875, 0.2188, 1.0, 0.1875, 0.875, 0.1875, 0.75, 0.1875, 0.875, 0.125, 0.875, 0.125, 0.75, 0.1875, 0.125, 0.1875, 0.25, 0.125, 0.25, 0.125, 0.125, 0.1875, 0.375, 0.1875, 0.5, 0.125, 0.5, 0.125, 0.375, 0.1875, 0.625, 0.1875, 0.75, 0.125, 0.75, 0.125, 0.625, 0.1875, 0.875, 0.1563, 1.0, 0.125, 0.875, 0.1562, 0.0, 0.1875, 0.125, 0.125, 0.125, 0.1875, 0.25, 0.1875, 0.375, 0.125, 0.375, 0.125, 0.25, 0.1875, 0.5, 0.1875, 0.625, 0.125, 0.625, 0.125, 0.5, 0.125, 0.125, 0.125, 0.25, 0.0625, 0.25, 0.0625, 0.125, 0.125, 0.375, 0.125, 0.5, 0.0625, 0.5, 0.0625, 0.375, 0.125, 0.625, 0.125, 0.75, 0.0625, 0.75, 0.0625, 0.625, 0.125, 0.875, 0.09375, 1.0, 0.0625, 0.875, 0.09375, 0.0, 0.125, 0.125, 0.0625, 0.125, 0.125, 0.25, 0.125, 0.375, 0.0625, 0.375, 0.0625, 0.25, 0.125, 0.5, 0.125, 0.625, 0.0625, 0.625, 0.0625, 0.5, 0.125, 0.75, 0.125, 0.875, 0.0625, 0.875, 0.0625, 0.75, 0.0625, 0.875, 0.03125, 1.0, 0.0, 0.875, 0.03125, 0.0, 0.0625, 0.125, 0.0, 0.125, 0.0625, 0.25, 0.0625, 0.375, 0.0, 0.375, 0.0, 0.25, 0.0625, 0.5, 0.0625, 0.625, 0.0, 0.625, 0.0, 0.5, 0.0625, 0.75, 0.0625, 0.875, 0.0, 0.875, 0.0, 0.75, 0.0625, 0.125, 0.0625, 0.25, 0.0, 0.25, 0.0, 0.125, 0.0625, 0.375, 0.0625, 0.5, 0.0, 0.5, 0.0, 0.375, 0.0625, 0.625, 0.0625, 0.75, 0.0, 0.75, 0.0, 0.625, 1.0, 0.25, 1.0, 0.375, 0.9375, 0.375, 0.9375, 0.25, 1.0, 0.5, 1.0, 0.625, 0.9375, 0.625, 0.9375, 0.5, 1.0, 0.75, 1.0, 0.875, 0.9375, 0.875, 0.9375, 0.75, 1.0, 0.125, 1.0, 0.25, 0.9375, 0.25, 0.9375, 0.125, 1.0, 0.375, 1.0, 0.5, 0.9375, 0.5, 0.9375, 0.375, 1.0, 0.625, 1.0, 0.75, 0.9375, 0.75, 0.9375, 0.625, 1.0, 0.875, 0.9688, 1.0, 0.9375, 0.875, 0.9688, 0.0, 1.0, 0.125, 0.9375, 0.125, 0.9375, 0.125, 0.9375, 0.25, 0.875, 0.25, 0.875, 0.125, 0.9375, 0.375, 0.9375, 0.5, 0.875, 0.5, 0.875, 0.375, 0.9375, 0.625, 0.9375, 0.75, 0.875, 0.75, 0.875, 0.625, 0.9375, 0.875, 0.9062, 1.0, 0.875, 0.875, 0.9062, 0.0, 0.9375, 0.125, 0.875, 0.125, 0.9375, 0.25, 0.9375, 0.375, 0.875, 0.375, 0.875, 0.25, 0.9375, 0.5, 0.9375, 0.625, 0.875, 0.625, 0.875, 0.5, 0.9375, 0.75, 0.9375, 0.875, 0.875, 0.875, 0.875, 0.75, 0.875, 0.375, 0.875, 0.5, 0.8125, 0.5, 0.8125, 0.375, 0.875, 0.625, 0.875, 0.75, 0.8125, 0.75, 0.8125, 0.625, 0.875, 0.875, 0.8437, 1.0, 0.8125, 0.875, 0.8437, 0.0, 0.875, 0.125, 0.8125, 0.125, 0.875, 0.25, 0.875, 0.375, 0.8125, 0.375, 0.8125, 0.25, 0.875, 0.5, 0.875, 0.625, 0.8125, 0.625, 0.8125, 0.5, 0.875, 0.75, 0.875, 0.875, 0.8125, 0.875, 0.8125, 0.75, 0.875, 0.125, 0.875, 0.25, 0.8125, 0.25, 0.8125, 0.125, 0.7812, 0.0, 0.8125, 0.125, 0.75, 0.125, 0.8125, 0.25, 0.8125, 0.375, 0.75, 0.375, 0.75, 0.25, 0.8125, 0.5, 0.8125, 0.625, 0.75, 0.625, 0.75, 0.5, 0.8125, 0.75, 0.8125, 0.875, 0.75, 0.875, 0.75, 0.75, 0.8125, 0.125, 0.8125, 0.25, 0.75, 0.25, 0.75, 0.125, 0.8125, 0.375, 0.8125, 0.5, 0.75, 0.5, 0.75, 0.375, 0.8125, 0.625, 0.8125, 0.75, 0.75, 0.75, 0.75, 0.625, 0.8125, 0.875, 0.7812, 1.0, 0.75, 0.875])
me_sphere_001.materials.append(mat_head_basic_eyeball)
me_sphere_001.materials.append(mat_head_basic_eyeball_pupil)
me_sphere_001.materials.append(mat_head_basic_eyeball_iris)
me_sphere_001.use_remesh_fix_poles = True
me_sphere_001.use_remesh_preserve_attributes = False
me_sphere_001.update()
me_sphere_002 = bpy.data.meshes.new('Sphere.002')
me_sphere_002.from_pydata([(0.0, 0.7071, 0.7071), (0.0, 0.9239, 0.3827), (0.0, 0.9239, -0.3827), (0.0, 0.3827, -0.9239), (0.1464, 0.3536, 0.9239), (0.2706, 0.6533, 0.7071), (0.3536, 0.8536, 0.3827), (0.3827, 0.9239, -4.371e-08), (0.3536, 0.8536, -0.3827), (0.2706, 0.6533, -0.7071), (0.1464, 0.3536, -0.9239), (0.2706, 0.2706, 0.9239), (0.5, 0.5, 0.7071), (0.6533, 0.6533, 0.3827), (0.7071, 0.7071, -4.371e-08), (0.6533, 0.6533, -0.3827), (0.5, 0.5, -0.7071), (0.2706, 0.2706, -0.9239), (0.3536, 0.1464, 0.9239), (0.6533, 0.2706, 0.7071), (0.8536, 0.3536, 0.3827), (0.9239, 0.3827, -4.371e-08), (0.8536, 0.3536, -0.3827), (0.6533, 0.2706, -0.7071), (0.3536, 0.1464, -0.9239), (0.3827, -9.606e-08, 0.9239), (0.7071, -1.855e-07, 0.7071), (0.9239, -2.153e-07, 0.3827), (1.0, -2.451e-07, -4.371e-08), (0.9239, -2.153e-07, -0.3827), (0.7071, -1.855e-07, -0.7071), (0.3827, -1.259e-07, -0.9239), (-3.553e-14, -1.748e-07, 1.0), (0.0, -8.742e-08, -1.0), (-0.3827, 5.295e-08, 0.9239), (-0.7071, 8.275e-08, 0.7071), (-0.9239, 2.616e-07, 0.3827), (-1.0, 3.51e-07, -4.371e-08), (-0.9239, 2.616e-07, -0.3827), (-0.7071, 8.275e-08, -0.7071), (-0.3827, 6.785e-08, -0.9239), (-0.3536, 0.1464, 0.9239), (-0.6533, 0.2706, 0.7071), (-0.8536, 0.3536, 0.3827), (-0.9239, 0.3827, -4.371e-08), (-0.8536, 0.3536, -0.3827), (-0.6533, 0.2706, -0.7071), (-0.3536, 0.1464, -0.9239), (-0.2706, 0.2706, 0.9239), (-0.5, 0.5, 0.7071), (-0.6533, 0.6533, 0.3827), (-0.7071, 0.7071, -4.371e-08), (-0.6533, 0.6533, -0.3827), (-0.5, 0.5, -0.7071), (-0.2706, 0.2706, -0.9239), (-0.1464, 0.3536, 0.9239), (-0.2706, 0.6533, 0.7071), (-0.3536, 0.8536, 0.3827), (-0.3827, 0.9239, -4.371e-08), (-0.3536, 0.8536, -0.3827), (-0.2706, 0.6533, -0.7071), (-0.1464, 0.3536, -0.9239), (2.123e-07, 0.3827, 0.9239), (5.997e-07, 1.0, -4.371e-08), (3.017e-07, 0.7071, -0.7071)], [], [(1, 0, 5, 6), (62, 32, 4), (33, 3, 10), (64, 2, 8, 9), (63, 1, 6, 7), (0, 62, 4, 5), (3, 64, 9, 10), (2, 63, 7, 8), (9, 8, 15, 16), (7, 6, 13, 14), (5, 4, 11, 12), (10, 9, 16, 17), (8, 7, 14, 15), (6, 5, 12, 13), (4, 32, 11), (33, 10, 17), (17, 16, 23, 24), (15, 14, 21, 22), (13, 12, 19, 20), (11, 32, 18), (33, 17, 24), (16, 15, 22, 23), (14, 13, 20, 21), (12, 11, 18, 19), (22, 21, 28, 29), (20, 19, 26, 27), (18, 32, 25), (33, 24, 31), (23, 22, 29, 30), (21, 20, 27, 28), (19, 18, 25, 26), (24, 23, 30, 31), (39, 38, 45, 46), (37, 36, 43, 44), (35, 34, 41, 42), (40, 39, 46, 47), (38, 37, 44, 45), (36, 35, 42, 43), (34, 32, 41), (33, 40, 47), (47, 46, 53, 54), (45, 44, 51, 52), (43, 42, 49, 50), (41, 32, 48), (33, 47, 54), (46, 45, 52, 53), (44, 43, 50, 51), (42, 41, 48, 49), (52, 51, 58, 59), (50, 49, 56, 57), (48, 32, 55), (33, 54, 61), (53, 52, 59, 60), (51, 50, 57, 58), (49, 48, 55, 56), (54, 53, 60, 61), (33, 61, 3), (60, 59, 2, 64), (58, 57, 1, 63), (56, 55, 62, 0), (61, 60, 64, 3), (59, 58, 63, 2), (57, 56, 0, 1), (55, 32, 62)])
me_sphere_002.polygons.foreach_set('use_smooth', [True] * 64)
_uv = me_sphere_002.uv_layers.new(name='UVMap')
_uv.uv.foreach_set('vector', [0.75, 0.625, 0.75, 0.75, 0.6875, 0.75, 0.6875, 0.625, 0.75, 0.875, 0.7187, 1.0, 0.6875, 0.875, 0.7188, 0.0, 0.75, 0.125, 0.6875, 0.125, 0.75, 0.25, 0.75, 0.375, 0.6875, 0.375, 0.6875, 0.25, 0.75, 0.5, 0.75, 0.625, 0.6875, 0.625, 0.6875, 0.5, 0.75, 0.75, 0.75, 0.875, 0.6875, 0.875, 0.6875, 0.75, 0.75, 0.125, 0.75, 0.25, 0.6875, 0.25, 0.6875, 0.125, 0.75, 0.375, 0.75, 0.5, 0.6875, 0.5, 0.6875, 0.375, 0.6875, 0.25, 0.6875, 0.375, 0.625, 0.375, 0.625, 0.25, 0.6875, 0.5, 0.6875, 0.625, 0.625, 0.625, 0.625, 0.5, 0.6875, 0.75, 0.6875, 0.875, 0.625, 0.875, 0.625, 0.75, 0.6875, 0.125, 0.6875, 0.25, 0.625, 0.25, 0.625, 0.125, 0.6875, 0.375, 0.6875, 0.5, 0.625, 0.5, 0.625, 0.375, 0.6875, 0.625, 0.6875, 0.75, 0.625, 0.75, 0.625, 0.625, 0.6875, 0.875, 0.6562, 1.0, 0.625, 0.875, 0.6562, 0.0, 0.6875, 0.125, 0.625, 0.125, 0.625, 0.125, 0.625, 0.25, 0.5625, 0.25, 0.5625, 0.125, 0.625, 0.375, 0.625, 0.5, 0.5625, 0.5, 0.5625, 0.375, 0.625, 0.625, 0.625, 0.75, 0.5625, 0.75, 0.5625, 0.625, 0.625, 0.875, 0.5937, 1.0, 0.5625, 0.875, 0.5937, 0.0, 0.625, 0.125, 0.5625, 0.125, 0.625, 0.25, 0.625, 0.375, 0.5625, 0.375, 0.5625, 0.25, 0.625, 0.5, 0.625, 0.625, 0.5625, 0.625, 0.5625, 0.5, 0.625, 0.75, 0.625, 0.875, 0.5625, 0.875, 0.5625, 0.75, 0.5625, 0.375, 0.5625, 0.5, 0.5, 0.5, 0.5, 0.375, 0.5625, 0.625, 0.5625, 0.75, 0.5, 0.75, 0.5, 0.625, 0.5625, 0.875, 0.5312, 1.0, 0.5, 0.875, 0.5312, 0.0, 0.5625, 0.125, 0.5, 0.125, 0.5625, 0.25, 0.5625, 0.375, 0.5, 0.375, 0.5, 0.25, 0.5625, 0.5, 0.5625, 0.625, 0.5, 0.625, 0.5, 0.5, 0.5625, 0.75, 0.5625, 0.875, 0.5, 0.875, 0.5, 0.75, 0.5625, 0.125, 0.5625, 0.25, 0.5, 0.25, 0.5, 0.125, 1.0, 0.25, 1.0, 0.375, 0.9375, 0.375, 0.9375, 0.25, 1.0, 0.5, 1.0, 0.625, 0.9375, 0.625, 0.9375, 0.5, 1.0, 0.75, 1.0, 0.875, 0.9375, 0.875, 0.9375, 0.75, 1.0, 0.125, 1.0, 0.25, 0.9375, 0.25, 0.9375, 0.125, 1.0, 0.375, 1.0, 0.5, 0.9375, 0.5, 0.9375, 0.375, 1.0, 0.625, 1.0, 0.75, 0.9375, 0.75, 0.9375, 0.625, 1.0, 0.875, 0.9688, 1.0, 0.9375, 0.875, 0.9688, 0.0, 1.0, 0.125, 0.9375, 0.125, 0.9375, 0.125, 0.9375, 0.25, 0.875, 0.25, 0.875, 0.125, 0.9375, 0.375, 0.9375, 0.5, 0.875, 0.5, 0.875, 0.375, 0.9375, 0.625, 0.9375, 0.75, 0.875, 0.75, 0.875, 0.625, 0.9375, 0.875, 0.9062, 1.0, 0.875, 0.875, 0.9062, 0.0, 0.9375, 0.125, 0.875, 0.125, 0.9375, 0.25, 0.9375, 0.375, 0.875, 0.375, 0.875, 0.25, 0.9375, 0.5, 0.9375, 0.625, 0.875, 0.625, 0.875, 0.5, 0.9375, 0.75, 0.9375, 0.875, 0.875, 0.875, 0.875, 0.75, 0.875, 0.375, 0.875, 0.5, 0.8125, 0.5, 0.8125, 0.375, 0.875, 0.625, 0.875, 0.75, 0.8125, 0.75, 0.8125, 0.625, 0.875, 0.875, 0.8437, 1.0, 0.8125, 0.875, 0.8437, 0.0, 0.875, 0.125, 0.8125, 0.125, 0.875, 0.25, 0.875, 0.375, 0.8125, 0.375, 0.8125, 0.25, 0.875, 0.5, 0.875, 0.625, 0.8125, 0.625, 0.8125, 0.5, 0.875, 0.75, 0.875, 0.875, 0.8125, 0.875, 0.8125, 0.75, 0.875, 0.125, 0.875, 0.25, 0.8125, 0.25, 0.8125, 0.125, 0.7812, 0.0, 0.8125, 0.125, 0.75, 0.125, 0.8125, 0.25, 0.8125, 0.375, 0.75, 0.375, 0.75, 0.25, 0.8125, 0.5, 0.8125, 0.625, 0.75, 0.625, 0.75, 0.5, 0.8125, 0.75, 0.8125, 0.875, 0.75, 0.875, 0.75, 0.75, 0.8125, 0.125, 0.8125, 0.25, 0.75, 0.25, 0.75, 0.125, 0.8125, 0.375, 0.8125, 0.5, 0.75, 0.5, 0.75, 0.375, 0.8125, 0.625, 0.8125, 0.75, 0.75, 0.75, 0.75, 0.625, 0.8125, 0.875, 0.7812, 1.0, 0.75, 0.875])
me_sphere_002.materials.append(mat_head_warrior)
me_sphere_002.use_remesh_fix_poles = True
me_sphere_002.use_remesh_preserve_attributes = False
me_sphere_002.update()

# ---- objects
ob_head = bpy.data.objects.new('head', me_cylinder_004)
ob_pivot = bpy.data.objects.new('pivot', me_cube)
ob_beard = bpy.data.objects.new('beard', me_plane_002)
ob_helmet_horn_center = bpy.data.objects.new('helmet_horn_center', me_cone)
ob_helmet_horn_center_base = bpy.data.objects.new('helmet_horn_center_base', me_cylinder_001)
ob_helmet_main = bpy.data.objects.new('helmet_main', me_sphere)
ob_helmet_out = bpy.data.objects.new('helmet_out', me_cylinder)
ob_helmet_horn_side = bpy.data.objects.new('helmet_horn_side', me_cube_001)
ob_helmet_out_bolt_1 = bpy.data.objects.new('helmet_out_bolt_1', me_cylinder_005)
ob_helmet_out_bolt_2 = bpy.data.objects.new('helmet_out_bolt_2', me_cylinder_007)
ob_helmet_centerband = bpy.data.objects.new('helmet_centerband', me_plane)
ob_eyeball = bpy.data.objects.new('eyeball', me_sphere_001)
ob_eyelid = bpy.data.objects.new('eyelid', me_sphere_002)

# ---- transforms, parenting, visibility, modifiers, constraints
ob_head.location = (0.0, 0.0, 0.0)
ob_head.scale = (-1.0, 1.0, 1.0)
_m = ob_head.modifiers.new('Mirror', 'MIRROR')
_m = ob_head.modifiers.new('Solidify', 'SOLIDIFY')
_m.thickness = 0.1
_m.thickness_clamp = 2.0
_m = ob_head.modifiers.new('Subdivision', 'SUBSURF')
_m.levels = 3
_m.render_levels = 3
ob_pivot.location = (0.0, 0.0, 0.0)
ob_pivot.hide_render = True
ob_beard.location = (0.0, -0.711, 0.3732)
ob_beard.rotation_euler = (1.681, -0.0, 0.0)
ob_beard.scale = (0.3623, 0.06451, 1.0)
_m = ob_beard.modifiers.new('Mirror', 'MIRROR')
_m = ob_beard.modifiers.new('ParticleSystem', 'PARTICLE_SYSTEM')
ob_helmet_horn_center.location = (0.0, 0.0, 1.908)
ob_helmet_horn_center.scale = (0.08897, 0.08897, 0.2218)
_m = ob_helmet_horn_center.modifiers.new('Subdivision', 'SUBSURF')
_m.levels = 3
_m.render_levels = 3
ob_helmet_horn_center_base.location = (0.0, 0.0, 1.733)
ob_helmet_horn_center_base.scale = (0.1378, 0.1378, 0.06606)
_m = ob_helmet_horn_center_base.modifiers.new('Solidify', 'SOLIDIFY')
_m.thickness = 0.4
_m = ob_helmet_horn_center_base.modifiers.new('Subdivision', 'SUBSURF')
_m.levels = 3
_m.render_levels = 3
ob_helmet_main.location = (0.0, 0.0, 0.8445)
ob_helmet_main.scale = (0.9161, 0.9161, 1.0)
_m = ob_helmet_main.modifiers.new('Mirror', 'MIRROR')
_m = ob_helmet_main.modifiers.new('Solidify', 'SOLIDIFY')
_m.thickness = 0.1
_m = ob_helmet_main.modifiers.new('Subdivision', 'SUBSURF')
_m.levels = 3
_m.render_levels = 3
ob_helmet_out.location = (0.0, 0.0, 0.9204)
ob_helmet_out.scale = (0.9528, 0.9528, 0.09747)
_m = ob_helmet_out.modifiers.new('Solidify', 'SOLIDIFY')
_m.thickness = 0.15
_m = ob_helmet_out.modifiers.new('Subdivision', 'SUBSURF')
_m.levels = 3
_m.render_levels = 3
ob_helmet_horn_side.location = (0.7574, 0.0, 1.216)
ob_helmet_horn_side.rotation_euler = (0.0, -0.4955, 0.0)
ob_helmet_horn_side.scale = (1.404, 2.615, 2.615)
_m = ob_helmet_horn_side.modifiers.new('Mirror', 'MIRROR')
_m.mirror_object = ob_pivot
_m = ob_helmet_horn_side.modifiers.new('Subdivision', 'SUBSURF')
_m.levels = 3
_m.render_levels = 3
ob_helmet_out_bolt_1.location = (0.3301, -0.8724, 0.9233)
ob_helmet_out_bolt_1.rotation_euler = (1.571, 2.582e-08, 0.349)
ob_helmet_out_bolt_1.scale = (0.06095, 0.06095, 0.03075)
_m = ob_helmet_out_bolt_1.modifiers.new('Mirror', 'MIRROR')
_m.use_axis = (True, True, False)
_m.mirror_object = ob_pivot
ob_helmet_out_bolt_2.location = (0.7712, -0.5174, 0.9233)
ob_helmet_out_bolt_2.rotation_euler = (1.571, 6.711e-08, 1.019)
ob_helmet_out_bolt_2.scale = (0.06095, 0.06095, 0.03075)
_m = ob_helmet_out_bolt_2.modifiers.new('Mirror', 'MIRROR')
_m.use_axis = (True, True, False)
_m.mirror_object = ob_pivot
ob_helmet_centerband.location = (0.0, 0.0, 1.724)
ob_helmet_centerband.scale = (0.06921, 1.0, 1.0)
_m = ob_helmet_centerband.modifiers.new('Mirror', 'MIRROR')
_m.use_axis = (False, True, False)
_m = ob_helmet_centerband.modifiers.new('Solidify', 'SOLIDIFY')
_m.thickness = 0.1
_m = ob_helmet_centerband.modifiers.new('Subdivision', 'SUBSURF')
_m.levels = 3
_m.render_levels = 3
ob_eyeball.location = (0.361, -0.5723, 0.629)
ob_eyeball.rotation_euler = (1.571, -0.1657, 0.3768)
ob_eyeball.scale = (0.2249, 0.2249, 0.2249)
_m = ob_eyeball.modifiers.new('Mirror', 'MIRROR')
_m.mirror_object = ob_pivot
_m = ob_eyeball.modifiers.new('Subdivision', 'SUBSURF')
_m.levels = 3
_m.render_levels = 3
ob_eyelid.location = (0.361, -0.5723, 0.629)
ob_eyelid.rotation_euler = (1.571, -0.1657, 0.3768)
ob_eyelid.scale = (0.2356, 0.2356, 0.2356)
_m = ob_eyelid.modifiers.new('Mirror', 'MIRROR')
_m.mirror_object = ob_pivot
_m = ob_eyelid.modifiers.new('Subdivision', 'SUBSURF')
_m.levels = 3
_m.render_levels = 3
_m = ob_eyelid.modifiers.new('Solidify', 'SOLIDIFY')
_m.thickness = 0.1

# ---- collection membership
col_head_warrior.objects.link(ob_head)
col_head_warrior.objects.link(ob_pivot)
col_head_warrior.objects.link(ob_beard)
col_helmet.objects.link(ob_helmet_horn_center)
col_helmet.objects.link(ob_helmet_horn_center_base)
col_helmet.objects.link(ob_helmet_main)
col_helmet.objects.link(ob_helmet_out)
col_helmet.objects.link(ob_helmet_horn_side)
col_helmet.objects.link(ob_helmet_out_bolt_1)
col_helmet.objects.link(ob_helmet_out_bolt_2)
col_helmet.objects.link(ob_helmet_centerband)
col_eye.objects.link(ob_eyeball)
col_eye.objects.link(ob_eyelid)

# ---- scene / render settings (as saved in the file)
scene.frame_start = 1; scene.frame_end = 250; scene.frame_set(1)
scene.render.engine = 'BLENDER_EEVEE_NEXT'
scene.render.resolution_x = 1024
scene.render.resolution_y = 1024
scene.cycles.use_denoising = False
scene.cycles.samples = 128
scene.cycles.sampling_pattern = 'TABULATED_SOBOL'
scene.cycles.use_adaptive_sampling = False
scene.cycles.use_light_tree = False
scene.view_settings.view_transform = 'Filmic'
bpy.context.view_layer.update()

# ---- added for rendering (the .blend has no active camera): camera
cam_auto = bpy.data.cameras.new('AutoCamera')
cam_auto.lens = 50.0
cam_auto.sensor_width = 36.0
cam_auto.clip_end = 1000.0
ob_auto_camera = bpy.data.objects.new('AutoCamera', cam_auto)
scene.collection.objects.link(ob_auto_camera)
ob_auto_camera.location = (4.44327, -5.29127, 5.02375)
ob_auto_camera.rotation_euler = (1.09748, -7.21219e-08, 0.694738)
scene.camera = ob_auto_camera
bpy.context.view_layer.update()
